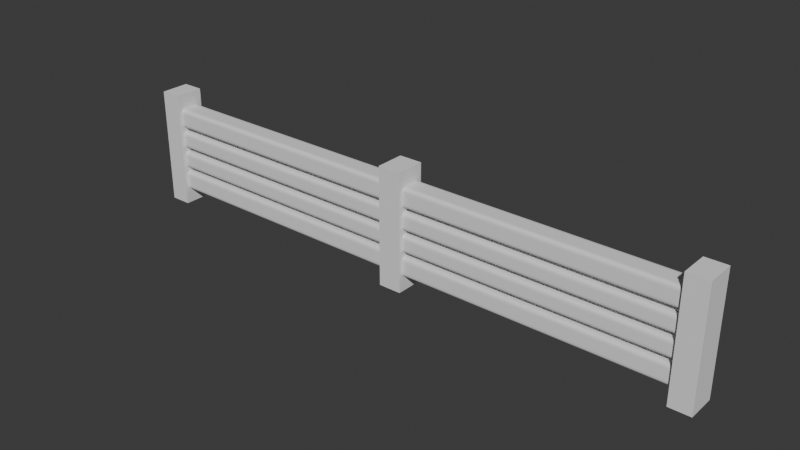 # Source: test_obstacle.blend  (saved by Blender 4.1.23; exported with 4.5.12 LTS)
import bpy
from mathutils import Matrix  # noqa: F401  (used for matrix-valued properties, if any)

bpy.ops.wm.read_factory_settings(use_empty=True)
scene = bpy.context.scene
scene.name = 'Scene'

# ---- collections
col_testobstacle = bpy.data.collections.new('TestObstacle'); scene.collection.children.link(col_testobstacle)

# ---- materials (node trees are filled in below, after node groups)
mat_wood_beam = bpy.data.materials.new('Wood Beam')
mat_concrete = bpy.data.materials.new('Concrete')

# ---- material node trees

# ---- world
world_world = bpy.data.worlds.new('World'); scene.world = world_world
world_world.use_nodes = True; world_world.node_tree.nodes.clear()
_N = world_world.node_tree.nodes; _L = world_world.node_tree.links
n0 = _N.new('ShaderNodeOutputWorld'); n0.name = 'World Output'; n0.location = (300, 300)
n1 = _N.new('ShaderNodeBackground'); n1.name = 'Background'; n1.location = (10, 300)
n1.inputs[0].default_value = (0.05088, 0.05088, 0.05088, 1.0)
_L.new(n1.outputs[0], n0.inputs[0])
n0.is_active_output = True
world_world.color = (0.05088, 0.05088, 0.05088)
world_world.use_sun_shadow = False
world_world.sun_shadow_jitter_overblur = 0.0

# ---- meshes
me_testobstacle_mesh = bpy.data.meshes.new('TestObstacle.Mesh')
me_testobstacle_mesh.from_pydata([(6.304, -0.3319, -1.0), (6.304, -0.3319, 1.0), (6.304, 0.3319, -1.0), (6.304, 0.3319, 1.0), (6.791, 0.3319, 1.0), (6.791, 0.3319, -1.0), (6.791, -0.3319, -1.0), (6.791, -0.3319, 1.0), (6.304, -0.3319, -1.348), (6.304, 0.3319, -1.348), (6.304, 0.3319, 1.348), (6.304, -0.3319, 1.348), (6.791, -0.3319, -1.348), (6.791, 0.3319, -1.348), (6.791, 0.3319, 1.348), (6.791, -0.3319, 1.348), (0.0, -0.1374, -1.0), (0.0, -0.2486, -0.8888), (0.0, -0.1753, -0.9991), (0.0, -0.2122, -0.9905), (0.0, -0.239, -0.9637), (0.0, -0.2477, -0.9267), (0.0, -0.2486, 0.8888), (0.0, -0.1374, 1.0), (0.0, -0.2477, 0.9267), (0.0, -0.239, 0.9637), (0.0, -0.2122, 0.9905), (0.0, -0.1753, 0.9991), (0.0, 0.2486, -0.8888), (0.0, 0.1374, -1.0), (0.0, 0.2477, -0.9267), (0.0, 0.239, -0.9637), (0.0, 0.2122, -0.9905), (0.0, 0.1753, -0.9991), (0.0, 0.1374, 1.0), (0.0, 0.2486, 0.8888), (0.0, 0.1753, 0.9991), (0.0, 0.2122, 0.9905), (0.0, 0.239, 0.9637), (0.0, 0.2477, 0.9267), (6.304, 0.2486, 0.8888), (6.304, 0.1374, 1.0), (6.304, 0.2477, 0.9267), (6.304, 0.239, 0.9637), (6.304, 0.2122, 0.9905), (6.304, 0.1753, 0.9991), (6.304, 0.1374, -1.0), (6.304, 0.2486, -0.8888), (6.304, 0.1753, -0.9991), (6.304, 0.2122, -0.9905), (6.304, 0.239, -0.9637), (6.304, 0.2477, -0.9267), (6.304, -0.2486, -0.8888), (6.304, -0.1374, -1.0), (6.304, -0.2477, -0.9267), (6.304, -0.239, -0.9637), (6.304, -0.2122, -0.9905), (6.304, -0.1753, -0.9991), (6.304, -0.1374, 1.0), (6.304, -0.2486, 0.8888), (6.304, -0.1753, 0.9991), (6.304, -0.2122, 0.9905), (6.304, -0.239, 0.9637), (6.304, -0.2477, 0.9267), (0.0, -0.1374, -0.4474), (0.0, -0.2486, -0.3363), (0.0, -0.1753, -0.4466), (0.0, -0.2122, -0.4379), (0.0, -0.239, -0.4111), (0.0, -0.2477, -0.3742), (0.0, -0.2486, -0.6637), (0.0, -0.1374, -0.5526), (0.0, -0.2477, -0.6258), (0.0, -0.239, -0.5889), (0.0, -0.2122, -0.5621), (0.0, -0.1753, -0.5534), (0.0, -0.1374, 0.05256), (0.0, -0.2486, 0.1637), (0.0, -0.1753, 0.05342), (0.0, -0.2122, 0.06207), (0.0, -0.239, 0.08889), (0.0, -0.2477, 0.1258), (0.0, -0.2486, -0.1637), (0.0, -0.1374, -0.05256), (0.0, -0.2477, -0.1258), (0.0, -0.239, -0.08889), (0.0, -0.2122, -0.06207), (0.0, -0.1753, -0.05342), (0.0, -0.1374, 0.5526), (0.0, -0.2486, 0.6637), (0.0, -0.1753, 0.5534), (0.0, -0.2122, 0.5621), (0.0, -0.239, 0.5889), (0.0, -0.2477, 0.6258), (0.0, -0.2486, 0.3363), (0.0, -0.1374, 0.4474), (0.0, -0.2477, 0.3742), (0.0, -0.239, 0.4111), (0.0, -0.2122, 0.4379), (0.0, -0.1753, 0.4466), (0.0, 0.1374, 0.4474), (0.0, 0.2486, 0.3363), (0.0, 0.1753, 0.4466), (0.0, 0.2122, 0.4379), (0.0, 0.239, 0.4111), (0.0, 0.2477, 0.3742), (0.0, 0.2486, 0.6637), (0.0, 0.1374, 0.5526), (0.0, 0.2477, 0.6258), (0.0, 0.239, 0.5889), (0.0, 0.2122, 0.5621), (0.0, 0.1753, 0.5534), (0.0, 0.1374, -0.05256), (0.0, 0.2486, -0.1637), (0.0, 0.1753, -0.05342), (0.0, 0.2122, -0.06207), (0.0, 0.239, -0.08889), (0.0, 0.2477, -0.1258), (0.0, 0.2486, 0.1637), (0.0, 0.1374, 0.05256), (0.0, 0.2477, 0.1258), (0.0, 0.239, 0.08889), (0.0, 0.2122, 0.06207), (0.0, 0.1753, 0.05342), (0.0, 0.1374, -0.5526), (0.0, 0.2486, -0.6637), (0.0, 0.1753, -0.5534), (0.0, 0.2122, -0.5621), (0.0, 0.239, -0.5889), (0.0, 0.2477, -0.6258), (0.0, 0.2486, -0.3363), (0.0, 0.1374, -0.4474), (0.0, 0.2477, -0.3742), (0.0, 0.239, -0.4111), (0.0, 0.2122, -0.4379), (0.0, 0.1753, -0.4466), (6.304, 0.2486, 0.3363), (6.304, 0.1374, 0.4474), (6.304, 0.2477, 0.3742), (6.304, 0.239, 0.4111), (6.304, 0.2122, 0.4379), (6.304, 0.1753, 0.4466), (6.304, 0.1374, 0.5526), (6.304, 0.2486, 0.6637), (6.304, 0.1753, 0.5534), (6.304, 0.2122, 0.5621), (6.304, 0.239, 0.5889), (6.304, 0.2477, 0.6258), (6.304, 0.2486, -0.1637), (6.304, 0.1374, -0.05256), (6.304, 0.2477, -0.1258), (6.304, 0.239, -0.08889), (6.304, 0.2122, -0.06207), (6.304, 0.1753, -0.05342), (6.304, 0.1374, 0.05256), (6.304, 0.2486, 0.1637), (6.304, 0.1753, 0.05342), (6.304, 0.2122, 0.06207), (6.304, 0.239, 0.08889), (6.304, 0.2477, 0.1258), (6.304, 0.2486, -0.6637), (6.304, 0.1374, -0.5526), (6.304, 0.2477, -0.6258), (6.304, 0.239, -0.5889), (6.304, 0.2122, -0.5621), (6.304, 0.1753, -0.5534), (6.304, 0.1374, -0.4474), (6.304, 0.2486, -0.3363), (6.304, 0.1753, -0.4466), (6.304, 0.2122, -0.4379), (6.304, 0.239, -0.4111), (6.304, 0.2477, -0.3742), (6.304, -0.2486, 0.6637), (6.304, -0.1374, 0.5526), (6.304, -0.2477, 0.6258), (6.304, -0.239, 0.5889), (6.304, -0.2122, 0.5621), (6.304, -0.1753, 0.5534), (6.304, -0.1374, 0.4474), (6.304, -0.2486, 0.3363), (6.304, -0.1753, 0.4466), (6.304, -0.2122, 0.4379), (6.304, -0.239, 0.4111), (6.304, -0.2477, 0.3742), (6.304, -0.2486, 0.1637), (6.304, -0.1374, 0.05256), (6.304, -0.2477, 0.1258), (6.304, -0.239, 0.08889), (6.304, -0.2122, 0.06207), (6.304, -0.1753, 0.05342), (6.304, -0.1374, -0.05256), (6.304, -0.2486, -0.1637), (6.304, -0.1753, -0.05342), (6.304, -0.2122, -0.06207), (6.304, -0.239, -0.08889), (6.304, -0.2477, -0.1258), (6.304, -0.2486, -0.3363), (6.304, -0.1374, -0.4474), (6.304, -0.2477, -0.3742), (6.304, -0.239, -0.4111), (6.304, -0.2122, -0.4379), (6.304, -0.1753, -0.4466), (6.304, -0.1374, -0.5526), (6.304, -0.2486, -0.6637), (6.304, -0.1753, -0.5534), (6.304, -0.2122, -0.5621), (6.304, -0.239, -0.5889), (6.304, -0.2477, -0.6258), (0.0, -0.3319, -1.0), (0.0, -0.3319, 1.0), (0.0, 0.3319, -1.0), (0.0, 0.3319, 1.0), (0.2641, 0.3319, 1.0), (0.2641, 0.3319, -1.0), (0.2641, -0.3319, -1.0), (0.2641, -0.3319, 1.0), (0.0, -0.3319, -1.348), (0.0, 0.3319, -1.348), (0.0, 0.3319, 1.348), (0.0, -0.3319, 1.348), (0.2641, -0.3319, -1.348), (0.2641, 0.3319, -1.348), (0.2641, 0.3319, 1.348), (0.2641, -0.3319, 1.348), (-6.304, -0.3319, -1.0), (-6.304, -0.3319, 1.0), (-6.304, 0.3319, -1.0), (-6.304, 0.3319, 1.0), (-6.791, 0.3319, 1.0), (-6.791, 0.3319, -1.0), (-6.791, -0.3319, -1.0), (-6.791, -0.3319, 1.0), (-6.304, -0.3319, -1.348), (-6.304, 0.3319, -1.348), (-6.304, 0.3319, 1.348), (-6.304, -0.3319, 1.348), (-6.791, -0.3319, -1.348), (-6.791, 0.3319, -1.348), (-6.791, 0.3319, 1.348), (-6.791, -0.3319, 1.348), (-6.304, 0.2486, 0.8888), (-6.304, 0.1374, 1.0), (-6.304, 0.2477, 0.9267), (-6.304, 0.239, 0.9637), (-6.304, 0.2122, 0.9905), (-6.304, 0.1753, 0.9991), (-6.304, 0.1374, -1.0), (-6.304, 0.2486, -0.8888), (-6.304, 0.1753, -0.9991), (-6.304, 0.2122, -0.9905), (-6.304, 0.239, -0.9637), (-6.304, 0.2477, -0.9267), (-6.304, -0.2486, -0.8888), (-6.304, -0.1374, -1.0), (-6.304, -0.2477, -0.9267), (-6.304, -0.239, -0.9637), (-6.304, -0.2122, -0.9905), (-6.304, -0.1753, -0.9991), (-6.304, -0.1374, 1.0), (-6.304, -0.2486, 0.8888), (-6.304, -0.1753, 0.9991), (-6.304, -0.2122, 0.9905), (-6.304, -0.239, 0.9637), (-6.304, -0.2477, 0.9267), (-6.304, 0.2486, 0.3363), (-6.304, 0.1374, 0.4474), (-6.304, 0.2477, 0.3742), (-6.304, 0.239, 0.4111), (-6.304, 0.2122, 0.4379), (-6.304, 0.1753, 0.4466), (-6.304, 0.1374, 0.5526), (-6.304, 0.2486, 0.6637), (-6.304, 0.1753, 0.5534), (-6.304, 0.2122, 0.5621), (-6.304, 0.239, 0.5889), (-6.304, 0.2477, 0.6258), (-6.304, 0.2486, -0.1637), (-6.304, 0.1374, -0.05256), (-6.304, 0.2477, -0.1258), (-6.304, 0.239, -0.08889), (-6.304, 0.2122, -0.06207), (-6.304, 0.1753, -0.05342), (-6.304, 0.1374, 0.05256), (-6.304, 0.2486, 0.1637), (-6.304, 0.1753, 0.05342), (-6.304, 0.2122, 0.06207), (-6.304, 0.239, 0.08889), (-6.304, 0.2477, 0.1258), (-6.304, 0.2486, -0.6637), (-6.304, 0.1374, -0.5526), (-6.304, 0.2477, -0.6258), (-6.304, 0.239, -0.5889), (-6.304, 0.2122, -0.5621), (-6.304, 0.1753, -0.5534), (-6.304, 0.1374, -0.4474), (-6.304, 0.2486, -0.3363), (-6.304, 0.1753, -0.4466), (-6.304, 0.2122, -0.4379), (-6.304, 0.239, -0.4111), (-6.304, 0.2477, -0.3742), (-6.304, -0.2486, 0.6637), (-6.304, -0.1374, 0.5526), (-6.304, -0.2477, 0.6258), (-6.304, -0.239, 0.5889), (-6.304, -0.2122, 0.5621), (-6.304, -0.1753, 0.5534), (-6.304, -0.1374, 0.4474), (-6.304, -0.2486, 0.3363), (-6.304, -0.1753, 0.4466), (-6.304, -0.2122, 0.4379), (-6.304, -0.239, 0.4111), (-6.304, -0.2477, 0.3742), (-6.304, -0.2486, 0.1637), (-6.304, -0.1374, 0.05256), (-6.304, -0.2477, 0.1258), (-6.304, -0.239, 0.08889), (-6.304, -0.2122, 0.06207), (-6.304, -0.1753, 0.05342), (-6.304, -0.1374, -0.05256), (-6.304, -0.2486, -0.1637), (-6.304, -0.1753, -0.05342), (-6.304, -0.2122, -0.06207), (-6.304, -0.239, -0.08889), (-6.304, -0.2477, -0.1258), (-6.304, -0.2486, -0.3363), (-6.304, -0.1374, -0.4474), (-6.304, -0.2477, -0.3742), (-6.304, -0.239, -0.4111), (-6.304, -0.2122, -0.4379), (-6.304, -0.1753, -0.4466), (-6.304, -0.1374, -0.5526), (-6.304, -0.2486, -0.6637), (-6.304, -0.1753, -0.5534), (-6.304, -0.2122, -0.5621), (-6.304, -0.239, -0.5889), (-6.304, -0.2477, -0.6258), (-0.2641, 0.3319, 1.0), (-0.2641, 0.3319, -1.0), (-0.2641, -0.3319, -1.0), (-0.2641, -0.3319, 1.0), (-0.2641, -0.3319, -1.348), (-0.2641, 0.3319, -1.348), (-0.2641, 0.3319, 1.348), (-0.2641, -0.3319, 1.348)], [], [(197, 64, 131, 166), (130, 113, 148, 167), (1, 0, 6, 7), (28, 125, 160, 47), (52, 203, 70, 17), (172, 59, 22, 89), (5, 4, 7, 6), (2, 5, 13, 9), (5, 6, 12, 13), (2, 3, 4, 5), (8, 9, 13, 12), (10, 11, 15, 14), (0, 2, 9, 8), (6, 0, 8, 12), (7, 4, 14, 15), (4, 3, 10, 14), (3, 1, 11, 10), (1, 7, 15, 11), (0, 1, 3, 2), (196, 191, 82, 65), (184, 179, 94, 77), (106, 35, 40, 143), (41, 34, 23, 58), (71, 202, 161, 124), (83, 190, 149, 112), (185, 76, 119, 154), (173, 88, 107, 142), (118, 101, 136, 155), (95, 178, 137, 100), (29, 46, 53, 16), (46, 29, 33, 48), (48, 33, 32, 49), (49, 32, 31, 50), (50, 31, 30, 51), (51, 30, 28, 47), (34, 41, 45, 36), (36, 45, 44, 37), (37, 44, 43, 38), (38, 43, 42, 39), (39, 42, 40, 35), (16, 53, 57, 18), (18, 57, 56, 19), (19, 56, 55, 20), (20, 55, 54, 21), (21, 54, 52, 17), (58, 23, 27, 60), (60, 27, 26, 61), (61, 26, 25, 62), (62, 25, 24, 63), (63, 24, 22, 59), (196, 65, 69, 198), (198, 69, 68, 199), (199, 68, 67, 200), (200, 67, 66, 201), (201, 66, 64, 197), (70, 203, 207, 72), (72, 207, 206, 73), (73, 206, 205, 74), (74, 205, 204, 75), (75, 204, 202, 71), (184, 77, 81, 186), (186, 81, 80, 187), (187, 80, 79, 188), (188, 79, 78, 189), (189, 78, 76, 185), (82, 191, 195, 84), (84, 195, 194, 85), (85, 194, 193, 86), (86, 193, 192, 87), (87, 192, 190, 83), (172, 89, 93, 174), (174, 93, 92, 175), (175, 92, 91, 176), (176, 91, 90, 177), (177, 90, 88, 173), (94, 179, 183, 96), (96, 183, 182, 97), (97, 182, 181, 98), (98, 181, 180, 99), (99, 180, 178, 95), (130, 167, 171, 132), (132, 171, 170, 133), (133, 170, 169, 134), (134, 169, 168, 135), (135, 168, 166, 131), (160, 125, 129, 162), (162, 129, 128, 163), (163, 128, 127, 164), (164, 127, 126, 165), (165, 126, 124, 161), (118, 155, 159, 120), (120, 159, 158, 121), (121, 158, 157, 122), (122, 157, 156, 123), (123, 156, 154, 119), (148, 113, 117, 150), (150, 117, 116, 151), (151, 116, 115, 152), (152, 115, 114, 153), (153, 114, 112, 149), (106, 143, 147, 108), (108, 147, 146, 109), (109, 146, 145, 110), (110, 145, 144, 111), (111, 144, 142, 107), (136, 101, 105, 138), (138, 105, 104, 139), (139, 104, 103, 140), (140, 103, 102, 141), (141, 102, 100, 137), (209, 208, 214, 215), (213, 212, 215, 214), (210, 213, 221, 217), (213, 214, 220, 221), (210, 211, 212, 213), (216, 217, 221, 220), (218, 219, 223, 222), (214, 208, 216, 220), (215, 212, 222, 223), (212, 211, 218, 222), (209, 215, 223, 219), (325, 294, 131, 64), (130, 295, 276, 113), (225, 231, 230, 224), (28, 247, 288, 125), (252, 17, 70, 331), (300, 89, 22, 259), (229, 230, 231, 228), (226, 233, 237, 229), (229, 237, 236, 230), (226, 229, 228, 227), (232, 236, 237, 233), (234, 238, 239, 235), (224, 232, 233, 226), (230, 236, 232, 224), (231, 239, 238, 228), (228, 238, 234, 227), (227, 234, 235, 225), (225, 235, 239, 231), (224, 226, 227, 225), (324, 65, 82, 319), (312, 77, 94, 307), (106, 271, 240, 35), (241, 258, 23, 34), (71, 124, 289, 330), (83, 112, 277, 318), (313, 282, 119, 76), (301, 270, 107, 88), (118, 283, 264, 101), (95, 100, 265, 306), (29, 16, 253, 246), (246, 248, 33, 29), (248, 249, 32, 33), (249, 250, 31, 32), (250, 251, 30, 31), (251, 247, 28, 30), (34, 36, 245, 241), (36, 37, 244, 245), (37, 38, 243, 244), (38, 39, 242, 243), (39, 35, 240, 242), (16, 18, 257, 253), (18, 19, 256, 257), (19, 20, 255, 256), (20, 21, 254, 255), (21, 17, 252, 254), (258, 260, 27, 23), (260, 261, 26, 27), (261, 262, 25, 26), (262, 263, 24, 25), (263, 259, 22, 24), (324, 326, 69, 65), (326, 327, 68, 69), (327, 328, 67, 68), (328, 329, 66, 67), (329, 325, 64, 66), (70, 72, 335, 331), (72, 73, 334, 335), (73, 74, 333, 334), (74, 75, 332, 333), (75, 71, 330, 332), (312, 314, 81, 77), (314, 315, 80, 81), (315, 316, 79, 80), (316, 317, 78, 79), (317, 313, 76, 78), (82, 84, 323, 319), (84, 85, 322, 323), (85, 86, 321, 322), (86, 87, 320, 321), (87, 83, 318, 320), (300, 302, 93, 89), (302, 303, 92, 93), (303, 304, 91, 92), (304, 305, 90, 91), (305, 301, 88, 90), (94, 96, 311, 307), (96, 97, 310, 311), (97, 98, 309, 310), (98, 99, 308, 309), (99, 95, 306, 308), (130, 132, 299, 295), (132, 133, 298, 299), (133, 134, 297, 298), (134, 135, 296, 297), (135, 131, 294, 296), (288, 290, 129, 125), (290, 291, 128, 129), (291, 292, 127, 128), (292, 293, 126, 127), (293, 289, 124, 126), (118, 120, 287, 283), (120, 121, 286, 287), (121, 122, 285, 286), (122, 123, 284, 285), (123, 119, 282, 284), (276, 278, 117, 113), (278, 279, 116, 117), (279, 280, 115, 116), (280, 281, 114, 115), (281, 277, 112, 114), (106, 108, 275, 271), (108, 109, 274, 275), (109, 110, 273, 274), (110, 111, 272, 273), (111, 107, 270, 272), (264, 266, 105, 101), (266, 267, 104, 105), (267, 268, 103, 104), (268, 269, 102, 103), (269, 265, 100, 102), (209, 339, 338, 208), (337, 338, 339, 336), (210, 217, 341, 337), (337, 341, 340, 338), (210, 337, 336, 211), (216, 340, 341, 217), (218, 342, 343, 219), (338, 340, 216, 208), (339, 343, 342, 336), (336, 342, 218, 211), (209, 219, 343, 339)])
me_testobstacle_mesh.polygons.foreach_set('use_smooth', [True] * 242)
me_testobstacle_mesh.polygons.foreach_set('material_index', [0, 0, 1, 0, 0, 0, 1, 1, 1, 1, 1, 1, 1, 1, 1, 1, 1, 1, 1, 0, 0, 0, 0, 0, 0, 0, 0, 0, 0, 0, 0, 0, 0, 0, 0, 0, 0, 0, 0, 0, 0, 0, 0, 0, 0, 0, 0, 0, 0, 0, 0, 0, 0, 0, 0, 0, 0, 0, 0, 0, 0, 0, 0, 0, 0, 0, 0, 0, 0, 0, 0, 0, 0, 0, 0, 0, 0, 0, 0, 0, 0, 0, 0, 0, 0, 0, 0, 0, 0, 0, 0, 0, 0, 0, 0, 0, 0, 0, 0, 0, 0, 0, 0, 0, 0, 0, 0, 0, 0, 0, 1, 1, 1, 1, 1, 1, 1, 1, 1, 1, 1, 0, 0, 1, 0, 0, 0, 1, 1, 1, 1, 1, 1, 1, 1, 1, 1, 1, 1, 1, 0, 0, 0, 0, 0, 0, 0, 0, 0, 0, 0, 0, 0, 0, 0, 0, 0, 0, 0, 0, 0, 0, 0, 0, 0, 0, 0, 0, 0, 0, 0, 0, 0, 0, 0, 0, 0, 0, 0, 0, 0, 0, 0, 0, 0, 0, 0, 0, 0, 0, 0, 0, 0, 0, 0, 0, 0, 0, 0, 0, 0, 0, 0, 0, 0, 0, 0, 0, 0, 0, 0, 0, 0, 0, 0, 0, 0, 0, 0, 0, 0, 0, 0, 0, 0, 0, 0, 0, 0, 0, 0, 1, 1, 1, 1, 1, 1, 1, 1, 1, 1, 1])
_k = set([(0, 1), (0, 8), (1, 11), (2, 3), (2, 9), (3, 10), (4, 5), (4, 14), (5, 13), (6, 7), (6, 12), (7, 15), (8, 9), (8, 12), (9, 13), (10, 11), (10, 14), (11, 15), (12, 13), (14, 15), (16, 18), (16, 29), (16, 53), (16, 253), (17, 21), (17, 52), (17, 70), (17, 252), (18, 19), (19, 20), (20, 21), (22, 24), (22, 59), (22, 89), (22, 259), (23, 27), (23, 34), (23, 58), (23, 258), (24, 25), (25, 26), (26, 27), (28, 30), (28, 47), (28, 125), (28, 247), (29, 33), (29, 46), (29, 246), (30, 31), (31, 32), (32, 33), (34, 36), (34, 41), (34, 241), (35, 39), (35, 40), (35, 106), (35, 240), (36, 37), (37, 38), (38, 39), (64, 66), (64, 131), (64, 197), (64, 325), (65, 69), (65, 82), (65, 196), (65, 324), (66, 67), (67, 68), (68, 69), (70, 72), (70, 203), (70, 331), (71, 75), (71, 124), (71, 202), (71, 330), (72, 73), (73, 74), (74, 75), (76, 78), (76, 119), (76, 185), (76, 313), (77, 81), (77, 94), (77, 184), (77, 312), (78, 79), (79, 80), (80, 81), (82, 84), (82, 191), (82, 319), (83, 87), (83, 112), (83, 190), (83, 318), (84, 85), (85, 86), (86, 87), (88, 90), (88, 107), (88, 173), (88, 301), (89, 93), (89, 172), (89, 300), (90, 91), (91, 92), (92, 93), (94, 96), (94, 179), (94, 307), (95, 99), (95, 100), (95, 178), (95, 306), (96, 97), (97, 98), (98, 99), (100, 102), (100, 137), (100, 265), (101, 105), (101, 118), (101, 136), (101, 264), (102, 103), (103, 104), (104, 105), (106, 108), (106, 143), (106, 271), (107, 111), (107, 142), (107, 270), (108, 109), (109, 110), (110, 111), (112, 114), (112, 149), (112, 277), (113, 117), (113, 130), (113, 148), (113, 276), (114, 115), (115, 116), (116, 117), (118, 120), (118, 155), (118, 283), (119, 123), (119, 154), (119, 282), (120, 121), (121, 122), (122, 123), (124, 126), (124, 161), (124, 289), (125, 129), (125, 160), (125, 288), (126, 127), (127, 128), (128, 129), (130, 132), (130, 167), (130, 295), (131, 135), (131, 166), (131, 294), (132, 133), (133, 134), (134, 135), (208, 209), (208, 216), (209, 219), (210, 211), (210, 217), (211, 218), (212, 213), (212, 222), (213, 221), (214, 215), (214, 220), (215, 223), (216, 217), (216, 220), (216, 340), (217, 221), (217, 341), (218, 219), (218, 222), (218, 342), (219, 223), (219, 343), (220, 221), (222, 223), (224, 225), (224, 232), (225, 235), (226, 227), (226, 233), (227, 234), (228, 229), (228, 238), (229, 237), (230, 231), (230, 236), (231, 239), (232, 233), (232, 236), (233, 237), (234, 235), (234, 238), (235, 239), (236, 237), (238, 239), (336, 337), (336, 342), (337, 341), (338, 339), (338, 340), (339, 343), (340, 341), (342, 343)])
me_testobstacle_mesh.attributes.new('sharp_edge', 'BOOLEAN', 'EDGE').data.foreach_set('value', [ (min(e.vertices), max(e.vertices)) in _k for e in me_testobstacle_mesh.edges])
_uv = me_testobstacle_mesh.uv_layers.new(name='UVMap')
_uv.uv.foreach_set('vector', [0.4441, 0.6941, 0.4441, 0.05591, 0.4441, 0.1941, 0.4441, 0.5559, 0.458, 0.25, 0.4795, 0.25, 0.4795, 0.5, 0.458, 0.5, 0.625, 0.75, 0.375, 0.75, 0.375, 0.75, 0.625, 0.75, 0.3889, 0.25, 0.417, 0.25, 0.417, 0.5, 0.3889, 0.5, 0.3889, 0.75, 0.417, 0.75, 0.417, 1.0, 0.3889, 1.0, 0.583, 0.75, 0.6111, 0.75, 0.6111, 1.0, 0.583, 1.0, 0.375, 0.5, 0.625, 0.5, 0.625, 0.75, 0.375, 0.75, 0.375, 0.5, 0.375, 0.5, 0.375, 0.5, 0.375, 0.5, 0.375, 0.5, 0.375, 0.75, 0.375, 0.75, 0.375, 0.5, 0.375, 0.5, 0.625, 0.5, 0.625, 0.5, 0.375, 0.5, 0.375, 0.75, 0.375, 0.5, 0.375, 0.5, 0.375, 0.75, 0.625, 0.5, 0.625, 0.75, 0.625, 0.75, 0.625, 0.5, 0.375, 0.75, 0.375, 0.5, 0.375, 0.5, 0.375, 0.75, 0.375, 0.75, 0.375, 0.75, 0.375, 0.75, 0.375, 0.75, 0.625, 0.75, 0.625, 0.5, 0.625, 0.5, 0.625, 0.75, 0.625, 0.5, 0.625, 0.5, 0.625, 0.5, 0.625, 0.5, 0.625, 0.5, 0.625, 0.75, 0.625, 0.75, 0.625, 0.5, 0.625, 0.75, 0.625, 0.75, 0.625, 0.75, 0.625, 0.75, 0.375, 0.75, 0.625, 0.75, 0.625, 0.5, 0.375, 0.5, 0.458, 0.75, 0.4795, 0.75, 0.4795, 1.0, 0.458, 1.0, 0.5205, 0.75, 0.542, 0.75, 0.542, 1.0, 0.5205, 1.0, 0.583, 0.25, 0.6111, 0.25, 0.6111, 0.5, 0.583, 0.5, 0.625, 0.5559, 0.875, 0.5559, 0.875, 0.6941, 0.625, 0.6941, 0.4309, 0.05591, 0.4309, 0.6941, 0.4309, 0.5559, 0.4309, 0.1941, 0.4934, 0.05591, 0.4934, 0.6941, 0.4934, 0.5559, 0.4934, 0.1941, 0.5066, 0.6941, 0.5066, 0.05591, 0.5066, 0.1941, 0.5066, 0.5559, 0.5691, 0.6941, 0.5691, 0.05591, 0.5691, 0.1941, 0.5691, 0.5559, 0.5205, 0.25, 0.542, 0.25, 0.542, 0.5, 0.5205, 0.5, 0.5559, 0.05591, 0.5559, 0.6941, 0.5559, 0.5559, 0.5559, 0.1941, 0.125, 0.5559, 0.375, 0.5559, 0.375, 0.6941, 0.125, 0.6941, 0.375, 0.5559, 0.125, 0.5559, 0.125, 0.5368, 0.375, 0.5368, 0.375, 0.5368, 0.125, 0.5368, 0.125, 0.5183, 0.375, 0.5183, 0.375, 0.5183, 0.125, 0.5183, 0.125, 0.5, 0.375, 0.5, 0.375, 0.5, 0.375, 0.25, 0.3842, 0.25, 0.3842, 0.5, 0.3842, 0.5, 0.3842, 0.25, 0.3889, 0.25, 0.3889, 0.5, 0.875, 0.5559, 0.625, 0.5559, 0.625, 0.5368, 0.875, 0.5368, 0.875, 0.5368, 0.625, 0.5368, 0.625, 0.5, 0.875, 0.5, 0.625, 0.25, 0.625, 0.5, 0.6205, 0.5, 0.6205, 0.25, 0.6205, 0.25, 0.6205, 0.5, 0.6158, 0.5, 0.6158, 0.25, 0.6158, 0.25, 0.6158, 0.5, 0.6111, 0.5, 0.6111, 0.25, 0.125, 0.6941, 0.375, 0.6941, 0.375, 0.7132, 0.125, 0.7132, 0.125, 0.7132, 0.375, 0.7132, 0.375, 0.7317, 0.125, 0.7317, 0.125, 0.7317, 0.375, 0.7317, 0.375, 0.75, 0.125, 0.75, 0.375, 1.0, 0.375, 0.75, 0.3842, 0.75, 0.3842, 1.0, 0.3842, 1.0, 0.3842, 0.75, 0.3889, 0.75, 0.3889, 1.0, 0.625, 0.6941, 0.875, 0.6941, 0.875, 0.7132, 0.625, 0.7132, 0.625, 0.7132, 0.875, 0.7132, 0.875, 0.7317, 0.625, 0.7317, 0.625, 0.7317, 0.875, 0.7317, 0.875, 0.75, 0.625, 0.75, 0.625, 0.75, 0.625, 1.0, 0.6158, 1.0, 0.6158, 0.75, 0.6158, 0.75, 0.6158, 1.0, 0.6111, 1.0, 0.6111, 0.75, 0.458, 0.75, 0.458, 1.0, 0.4532, 1.0, 0.4532, 0.75, 0.4532, 0.75, 0.4532, 1.0, 0.4441, 1.0, 0.4441, 0.75, 0.4441, 0.75, 0.4441, 0.0, 0.4441, 0.01827, 0.4441, 0.7317, 0.4441, 0.7317, 0.4441, 0.01827, 0.4441, 0.03684, 0.4441, 0.7132, 0.4441, 0.7132, 0.4441, 0.03684, 0.4441, 0.05591, 0.4441, 0.6941, 0.417, 1.0, 0.417, 0.75, 0.4218, 0.75, 0.4218, 1.0, 0.4218, 1.0, 0.4218, 0.75, 0.4309, 0.75, 0.4309, 1.0, 0.4309, 0.0, 0.4309, 0.75, 0.4309, 0.7317, 0.4309, 0.01827, 0.4309, 0.01827, 0.4309, 0.7317, 0.4309, 0.7132, 0.4309, 0.03684, 0.4309, 0.03684, 0.4309, 0.7132, 0.4309, 0.6941, 0.4309, 0.05591, 0.5205, 0.75, 0.5205, 1.0, 0.5157, 1.0, 0.5157, 0.75, 0.5157, 0.75, 0.5157, 1.0, 0.5066, 1.0, 0.5066, 0.75, 0.5066, 0.75, 0.5066, 0.0, 0.5066, 0.01827, 0.5066, 0.7317, 0.5066, 0.7317, 0.5066, 0.01827, 0.5066, 0.03684, 0.5066, 0.7132, 0.5066, 0.7132, 0.5066, 0.03684, 0.5066, 0.05591, 0.5066, 0.6941, 0.4795, 1.0, 0.4795, 0.75, 0.4843, 0.75, 0.4843, 1.0, 0.4843, 1.0, 0.4843, 0.75, 0.4934, 0.75, 0.4934, 1.0, 0.4934, 0.0, 0.4934, 0.75, 0.4934, 0.7317, 0.4934, 0.01827, 0.4934, 0.01827, 0.4934, 0.7317, 0.4934, 0.7132, 0.4934, 0.03684, 0.4934, 0.03684, 0.4934, 0.7132, 0.4934, 0.6941, 0.4934, 0.05591, 0.583, 0.75, 0.583, 1.0, 0.5782, 1.0, 0.5782, 0.75, 0.5782, 0.75, 0.5782, 1.0, 0.5691, 1.0, 0.5691, 0.75, 0.5691, 0.75, 0.5691, 0.0, 0.5691, 0.01827, 0.5691, 0.7317, 0.5691, 0.7317, 0.5691, 0.01827, 0.5691, 0.03684, 0.5691, 0.7132, 0.5691, 0.7132, 0.5691, 0.03684, 0.5691, 0.05591, 0.5691, 0.6941, 0.542, 1.0, 0.542, 0.75, 0.5468, 0.75, 0.5468, 1.0, 0.5468, 1.0, 0.5468, 0.75, 0.5559, 0.75, 0.5559, 1.0, 0.5559, 0.0, 0.5559, 0.75, 0.5559, 0.7317, 0.5559, 0.01827, 0.5559, 0.01827, 0.5559, 0.7317, 0.5559, 0.7132, 0.5559, 0.03684, 0.5559, 0.03684, 0.5559, 0.7132, 0.5559, 0.6941, 0.5559, 0.05591, 0.458, 0.25, 0.458, 0.5, 0.4532, 0.5, 0.4532, 0.2499, 0.4532, 0.2499, 0.4532, 0.5, 0.4486, 0.5, 0.4486, 0.2484, 0.4486, 0.2484, 0.4486, 0.5, 0.4441, 0.5183, 0.4445, 0.2317, 0.4445, 0.2317, 0.4441, 0.5183, 0.4441, 0.5368, 0.4441, 0.2132, 0.4441, 0.2132, 0.4441, 0.5368, 0.4441, 0.5559, 0.4441, 0.1941, 0.417, 0.5, 0.417, 0.25, 0.4218, 0.2499, 0.4218, 0.5, 0.4218, 0.5, 0.4218, 0.2499, 0.4264, 0.2484, 0.4264, 0.5, 0.4264, 0.5, 0.4264, 0.2484, 0.4305, 0.2317, 0.4309, 0.5183, 0.4309, 0.5183, 0.4305, 0.2317, 0.4309, 0.2132, 0.4309, 0.5368, 0.4309, 0.5368, 0.4309, 0.2132, 0.4309, 0.1941, 0.4309, 0.5559, 0.5205, 0.25, 0.5205, 0.5, 0.5157, 0.5, 0.5157, 0.2499, 0.5157, 0.2499, 0.5157, 0.5, 0.5111, 0.5, 0.5111, 0.2484, 0.5111, 0.2484, 0.5111, 0.5, 0.5066, 0.5183, 0.507, 0.2317, 0.507, 0.2317, 0.5066, 0.5183, 0.5066, 0.5368, 0.5066, 0.2132, 0.5066, 0.2132, 0.5066, 0.5368, 0.5066, 0.5559, 0.5066, 0.1941, 0.4795, 0.5, 0.4795, 0.25, 0.4843, 0.2499, 0.4843, 0.5, 0.4843, 0.5, 0.4843, 0.2499, 0.4889, 0.2484, 0.4889, 0.5, 0.4889, 0.5, 0.4889, 0.2484, 0.493, 0.2317, 0.4934, 0.5183, 0.4934, 0.5183, 0.493, 0.2317, 0.4934, 0.2132, 0.4934, 0.5368, 0.4934, 0.5368, 0.4934, 0.2132, 0.4934, 0.1941, 0.4934, 0.5559, 0.583, 0.25, 0.583, 0.5, 0.5782, 0.5, 0.5782, 0.2499, 0.5782, 0.2499, 0.5782, 0.5, 0.5736, 0.5, 0.5736, 0.2484, 0.5736, 0.2484, 0.5736, 0.5, 0.5691, 0.5183, 0.5695, 0.2317, 0.5695, 0.2317, 0.5691, 0.5183, 0.5691, 0.5368, 0.5691, 0.2132, 0.5691, 0.2132, 0.5691, 0.5368, 0.5691, 0.5559, 0.5691, 0.1941, 0.542, 0.5, 0.542, 0.25, 0.5468, 0.2499, 0.5468, 0.5, 0.5468, 0.5, 0.5468, 0.2499, 0.5514, 0.2484, 0.5514, 0.5, 0.5514, 0.5, 0.5514, 0.2484, 0.5555, 0.2317, 0.5559, 0.5183, 0.5559, 0.5183, 0.5555, 0.2317, 0.5559, 0.2132, 0.5559, 0.5368, 0.5559, 0.5368, 0.5559, 0.2132, 0.5559, 0.1941, 0.5559, 0.5559, 0.625, 0.75, 0.375, 0.75, 0.375, 0.75, 0.625, 0.75, 0.375, 0.5, 0.625, 0.5, 0.625, 0.75, 0.375, 0.75, 0.375, 0.5, 0.375, 0.5, 0.375, 0.5, 0.375, 0.5, 0.375, 0.5, 0.375, 0.75, 0.375, 0.75, 0.375, 0.5, 0.375, 0.5, 0.625, 0.5, 0.625, 0.5, 0.375, 0.5, 0.375, 0.75, 0.375, 0.5, 0.375, 0.5, 0.375, 0.75, 0.625, 0.5, 0.625, 0.75, 0.625, 0.75, 0.625, 0.5, 0.375, 0.75, 0.375, 0.75, 0.375, 0.75, 0.375, 0.75, 0.625, 0.75, 0.625, 0.5, 0.625, 0.5, 0.625, 0.75, 0.625, 0.5, 0.625, 0.5, 0.625, 0.5, 0.625, 0.5, 0.625, 0.75, 0.625, 0.75, 0.625, 0.75, 0.625, 0.75, 0.4441, 0.6941, 0.4441, 0.5559, 0.4441, 0.1941, 0.4441, 0.05591, 0.458, 0.25, 0.458, 0.5, 0.4795, 0.5, 0.4795, 0.25, 0.625, 0.75, 0.625, 0.75, 0.375, 0.75, 0.375, 0.75, 0.3889, 0.25, 0.3889, 0.5, 0.417, 0.5, 0.417, 0.25, 0.3889, 0.75, 0.3889, 1.0, 0.417, 1.0, 0.417, 0.75, 0.583, 0.75, 0.583, 1.0, 0.6111, 1.0, 0.6111, 0.75, 0.375, 0.5, 0.375, 0.75, 0.625, 0.75, 0.625, 0.5, 0.375, 0.5, 0.375, 0.5, 0.375, 0.5, 0.375, 0.5, 0.375, 0.5, 0.375, 0.5, 0.375, 0.75, 0.375, 0.75, 0.375, 0.5, 0.375, 0.5, 0.625, 0.5, 0.625, 0.5, 0.375, 0.75, 0.375, 0.75, 0.375, 0.5, 0.375, 0.5, 0.625, 0.5, 0.625, 0.5, 0.625, 0.75, 0.625, 0.75, 0.375, 0.75, 0.375, 0.75, 0.375, 0.5, 0.375, 0.5, 0.375, 0.75, 0.375, 0.75, 0.375, 0.75, 0.375, 0.75, 0.625, 0.75, 0.625, 0.75, 0.625, 0.5, 0.625, 0.5, 0.625, 0.5, 0.625, 0.5, 0.625, 0.5, 0.625, 0.5, 0.625, 0.5, 0.625, 0.5, 0.625, 0.75, 0.625, 0.75, 0.625, 0.75, 0.625, 0.75, 0.625, 0.75, 0.625, 0.75, 0.375, 0.75, 0.375, 0.5, 0.625, 0.5, 0.625, 0.75, 0.458, 0.75, 0.458, 1.0, 0.4795, 1.0, 0.4795, 0.75, 0.5205, 0.75, 0.5205, 1.0, 0.542, 1.0, 0.542, 0.75, 0.583, 0.25, 0.583, 0.5, 0.6111, 0.5, 0.6111, 0.25, 0.625, 0.5559, 0.625, 0.6941, 0.875, 0.6941, 0.875, 0.5559, 0.4309, 0.05591, 0.4309, 0.1941, 0.4309, 0.5559, 0.4309, 0.6941, 0.4934, 0.05591, 0.4934, 0.1941, 0.4934, 0.5559, 0.4934, 0.6941, 0.5066, 0.6941, 0.5066, 0.5559, 0.5066, 0.1941, 0.5066, 0.05591, 0.5691, 0.6941, 0.5691, 0.5559, 0.5691, 0.1941, 0.5691, 0.05591, 0.5205, 0.25, 0.5205, 0.5, 0.542, 0.5, 0.542, 0.25, 0.5559, 0.05591, 0.5559, 0.1941, 0.5559, 0.5559, 0.5559, 0.6941, 0.125, 0.5559, 0.125, 0.6941, 0.375, 0.6941, 0.375, 0.5559, 0.375, 0.5559, 0.375, 0.5368, 0.125, 0.5368, 0.125, 0.5559, 0.375, 0.5368, 0.375, 0.5183, 0.125, 0.5183, 0.125, 0.5368, 0.375, 0.5183, 0.375, 0.5, 0.125, 0.5, 0.125, 0.5183, 0.375, 0.5, 0.3842, 0.5, 0.3842, 0.25, 0.375, 0.25, 0.3842, 0.5, 0.3889, 0.5, 0.3889, 0.25, 0.3842, 0.25, 0.875, 0.5559, 0.875, 0.5368, 0.625, 0.5368, 0.625, 0.5559, 0.875, 0.5368, 0.875, 0.5, 0.625, 0.5, 0.625, 0.5368, 0.625, 0.25, 0.6205, 0.25, 0.6205, 0.5, 0.625, 0.5, 0.6205, 0.25, 0.6158, 0.25, 0.6158, 0.5, 0.6205, 0.5, 0.6158, 0.25, 0.6111, 0.25, 0.6111, 0.5, 0.6158, 0.5, 0.125, 0.6941, 0.125, 0.7132, 0.375, 0.7132, 0.375, 0.6941, 0.125, 0.7132, 0.125, 0.7317, 0.375, 0.7317, 0.375, 0.7132, 0.125, 0.7317, 0.125, 0.75, 0.375, 0.75, 0.375, 0.7317, 0.375, 1.0, 0.3842, 1.0, 0.3842, 0.75, 0.375, 0.75, 0.3842, 1.0, 0.3889, 1.0, 0.3889, 0.75, 0.3842, 0.75, 0.625, 0.6941, 0.625, 0.7132, 0.875, 0.7132, 0.875, 0.6941, 0.625, 0.7132, 0.625, 0.7317, 0.875, 0.7317, 0.875, 0.7132, 0.625, 0.7317, 0.625, 0.75, 0.875, 0.75, 0.875, 0.7317, 0.625, 0.75, 0.6158, 0.75, 0.6158, 1.0, 0.625, 1.0, 0.6158, 0.75, 0.6111, 0.75, 0.6111, 1.0, 0.6158, 1.0, 0.458, 0.75, 0.4532, 0.75, 0.4532, 1.0, 0.458, 1.0, 0.4532, 0.75, 0.4441, 0.75, 0.4441, 1.0, 0.4532, 1.0, 0.4441, 0.75, 0.4441, 0.7317, 0.4441, 0.01827, 0.4441, 0.0, 0.4441, 0.7317, 0.4441, 0.7132, 0.4441, 0.03684, 0.4441, 0.01827, 0.4441, 0.7132, 0.4441, 0.6941, 0.4441, 0.05591, 0.4441, 0.03684, 0.417, 1.0, 0.4218, 1.0, 0.4218, 0.75, 0.417, 0.75, 0.4218, 1.0, 0.4309, 1.0, 0.4309, 0.75, 0.4218, 0.75, 0.4309, 0.0, 0.4309, 0.01827, 0.4309, 0.7317, 0.4309, 0.75, 0.4309, 0.01827, 0.4309, 0.03684, 0.4309, 0.7132, 0.4309, 0.7317, 0.4309, 0.03684, 0.4309, 0.05591, 0.4309, 0.6941, 0.4309, 0.7132, 0.5205, 0.75, 0.5157, 0.75, 0.5157, 1.0, 0.5205, 1.0, 0.5157, 0.75, 0.5066, 0.75, 0.5066, 1.0, 0.5157, 1.0, 0.5066, 0.75, 0.5066, 0.7317, 0.5066, 0.01827, 0.5066, 0.0, 0.5066, 0.7317, 0.5066, 0.7132, 0.5066, 0.03684, 0.5066, 0.01827, 0.5066, 0.7132, 0.5066, 0.6941, 0.5066, 0.05591, 0.5066, 0.03684, 0.4795, 1.0, 0.4843, 1.0, 0.4843, 0.75, 0.4795, 0.75, 0.4843, 1.0, 0.4934, 1.0, 0.4934, 0.75, 0.4843, 0.75, 0.4934, 0.0, 0.4934, 0.01827, 0.4934, 0.7317, 0.4934, 0.75, 0.4934, 0.01827, 0.4934, 0.03684, 0.4934, 0.7132, 0.4934, 0.7317, 0.4934, 0.03684, 0.4934, 0.05591, 0.4934, 0.6941, 0.4934, 0.7132, 0.583, 0.75, 0.5782, 0.75, 0.5782, 1.0, 0.583, 1.0, 0.5782, 0.75, 0.5691, 0.75, 0.5691, 1.0, 0.5782, 1.0, 0.5691, 0.75, 0.5691, 0.7317, 0.5691, 0.01827, 0.5691, 0.0, 0.5691, 0.7317, 0.5691, 0.7132, 0.5691, 0.03684, 0.5691, 0.01827, 0.5691, 0.7132, 0.5691, 0.6941, 0.5691, 0.05591, 0.5691, 0.03684, 0.542, 1.0, 0.5468, 1.0, 0.5468, 0.75, 0.542, 0.75, 0.5468, 1.0, 0.5559, 1.0, 0.5559, 0.75, 0.5468, 0.75, 0.5559, 0.0, 0.5559, 0.01827, 0.5559, 0.7317, 0.5559, 0.75, 0.5559, 0.01827, 0.5559, 0.03684, 0.5559, 0.7132, 0.5559, 0.7317, 0.5559, 0.03684, 0.5559, 0.05591, 0.5559, 0.6941, 0.5559, 0.7132, 0.458, 0.25, 0.4532, 0.2499, 0.4532, 0.5, 0.458, 0.5, 0.4532, 0.2499, 0.4486, 0.2484, 0.4486, 0.5, 0.4532, 0.5, 0.4486, 0.2484, 0.4445, 0.2317, 0.4441, 0.5183, 0.4486, 0.5, 0.4445, 0.2317, 0.4441, 0.2132, 0.4441, 0.5368, 0.4441, 0.5183, 0.4441, 0.2132, 0.4441, 0.1941, 0.4441, 0.5559, 0.4441, 0.5368, 0.417, 0.5, 0.4218, 0.5, 0.4218, 0.2499, 0.417, 0.25, 0.4218, 0.5, 0.4264, 0.5, 0.4264, 0.2484, 0.4218, 0.2499, 0.4264, 0.5, 0.4309, 0.5183, 0.4305, 0.2317, 0.4264, 0.2484, 0.4309, 0.5183, 0.4309, 0.5368, 0.4309, 0.2132, 0.4305, 0.2317, 0.4309, 0.5368, 0.4309, 0.5559, 0.4309, 0.1941, 0.4309, 0.2132, 0.5205, 0.25, 0.5157, 0.2499, 0.5157, 0.5, 0.5205, 0.5, 0.5157, 0.2499, 0.5111, 0.2484, 0.5111, 0.5, 0.5157, 0.5, 0.5111, 0.2484, 0.507, 0.2317, 0.5066, 0.5183, 0.5111, 0.5, 0.507, 0.2317, 0.5066, 0.2132, 0.5066, 0.5368, 0.5066, 0.5183, 0.5066, 0.2132, 0.5066, 0.1941, 0.5066, 0.5559, 0.5066, 0.5368, 0.4795, 0.5, 0.4843, 0.5, 0.4843, 0.2499, 0.4795, 0.25, 0.4843, 0.5, 0.4889, 0.5, 0.4889, 0.2484, 0.4843, 0.2499, 0.4889, 0.5, 0.4934, 0.5183, 0.493, 0.2317, 0.4889, 0.2484, 0.4934, 0.5183, 0.4934, 0.5368, 0.4934, 0.2132, 0.493, 0.2317, 0.4934, 0.5368, 0.4934, 0.5559, 0.4934, 0.1941, 0.4934, 0.2132, 0.583, 0.25, 0.5782, 0.2499, 0.5782, 0.5, 0.583, 0.5, 0.5782, 0.2499, 0.5736, 0.2484, 0.5736, 0.5, 0.5782, 0.5, 0.5736, 0.2484, 0.5695, 0.2317, 0.5691, 0.5183, 0.5736, 0.5, 0.5695, 0.2317, 0.5691, 0.2132, 0.5691, 0.5368, 0.5691, 0.5183, 0.5691, 0.2132, 0.5691, 0.1941, 0.5691, 0.5559, 0.5691, 0.5368, 0.542, 0.5, 0.5468, 0.5, 0.5468, 0.2499, 0.542, 0.25, 0.5468, 0.5, 0.5514, 0.5, 0.5514, 0.2484, 0.5468, 0.2499, 0.5514, 0.5, 0.5559, 0.5183, 0.5555, 0.2317, 0.5514, 0.2484, 0.5559, 0.5183, 0.5559, 0.5368, 0.5559, 0.2132, 0.5555, 0.2317, 0.5559, 0.5368, 0.5559, 0.5559, 0.5559, 0.1941, 0.5559, 0.2132, 0.625, 0.75, 0.625, 0.75, 0.375, 0.75, 0.375, 0.75, 0.375, 0.5, 0.375, 0.75, 0.625, 0.75, 0.625, 0.5, 0.375, 0.5, 0.375, 0.5, 0.375, 0.5, 0.375, 0.5, 0.375, 0.5, 0.375, 0.5, 0.375, 0.75, 0.375, 0.75, 0.375, 0.5, 0.375, 0.5, 0.625, 0.5, 0.625, 0.5, 0.375, 0.75, 0.375, 0.75, 0.375, 0.5, 0.375, 0.5, 0.625, 0.5, 0.625, 0.5, 0.625, 0.75, 0.625, 0.75, 0.375, 0.75, 0.375, 0.75, 0.375, 0.75, 0.375, 0.75, 0.625, 0.75, 0.625, 0.75, 0.625, 0.5, 0.625, 0.5, 0.625, 0.5, 0.625, 0.5, 0.625, 0.5, 0.625, 0.5, 0.625, 0.75, 0.625, 0.75, 0.625, 0.75, 0.625, 0.75])
me_testobstacle_mesh.materials.append(mat_wood_beam)
me_testobstacle_mesh.materials.append(mat_concrete)
me_testobstacle_mesh.update()
me_testobstacle_mesh.normals_split_custom_set([tuple(v) for v in zip(*[iter([-4.522e-10, 0.0, -1.0, -4.522e-10, 0.0, -1.0, -4.522e-10, 0.0, -1.0, -4.522e-10, 0.0, -1.0, 0.0, 1.0, 0.0, 0.0, 1.0, 0.0, 0.0, 1.0, 0.0, 0.0, 1.0, 0.0, 0.0, -1.0, 0.0, 0.0, -1.0, 0.0, 0.0, -1.0, 0.0, 0.0, -1.0, 0.0, 0.0, 1.0, 0.0, 0.0, 1.0, 0.0, 0.0, 1.0, 0.0, 0.0, 1.0, 0.0, 0.0, -1.0, 0.0, 0.0, -1.0, 0.0, 0.0, -1.0, 0.0, 0.0, -1.0, 0.0, 0.0, -1.0, 0.0, 0.0, -1.0, 0.0, 0.0, -1.0, 0.0, 0.0, -1.0, 0.0, 1.0, 0.0, 0.0, 1.0, 0.0, 0.0, 1.0, 0.0, 0.0, 1.0, 0.0, 0.0, 0.0, 1.0, 0.0, 0.0, 1.0, 0.0, 0.0, 1.0, 0.0, 0.0, 1.0, 0.0, 1.0, 0.0, 0.0, 1.0, 0.0, 0.0, 1.0, 0.0, 0.0, 1.0, 0.0, 0.0, 0.0, 1.0, 0.0, 0.0, 1.0, 0.0, 0.0, 1.0, 0.0, 0.0, 1.0, 0.0, 0.0, 0.0, -1.0, 0.0, 0.0, -1.0, 0.0, 0.0, -1.0, 0.0, 0.0, -1.0, 0.0, 0.0, 1.0, 0.0, 0.0, 1.0, 0.0, 0.0, 1.0, 0.0, 0.0, 1.0, -1.0, 0.0, 0.0, -1.0, 0.0, 0.0, -1.0, 0.0, 0.0, -1.0, 0.0, 0.0, 0.0, -1.0, 0.0, 0.0, -1.0, 0.0, 0.0, -1.0, 0.0, 0.0, -1.0, 0.0, 1.0, 0.0, 0.0, 1.0, 0.0, 0.0, 1.0, 0.0, 0.0, 1.0, 0.0, 0.0, 0.0, 1.0, 0.0, 0.0, 1.0, 0.0, 0.0, 1.0, 0.0, 0.0, 1.0, 0.0, -1.0, 0.0, 0.0, -1.0, 0.0, 0.0, -1.0, 0.0, 0.0, -1.0, 0.0, 0.0, 0.0, -1.0, 0.0, 0.0, -1.0, 0.0, 0.0, -1.0, 0.0, 0.0, -1.0, 0.0, -1.0, 0.0, 0.0, -1.0, 0.0, 0.0, -1.0, 0.0, 0.0, -1.0, 0.0, 0.0, 0.0, -1.0, 0.0, 0.0, -1.0, 0.0, 0.0, -1.0, 0.0, 0.0, -1.0, 0.0, 0.0, -1.0, 0.0, 0.0, -1.0, 0.0, 0.0, -1.0, 0.0, 0.0, -1.0, 0.0, 0.0, 1.0, 0.0, 0.0, 1.0, 0.0, 0.0, 1.0, 0.0, 0.0, 1.0, 0.0, 8.603e-09, 0.0, 1.0, 8.603e-09, 0.0, 1.0, 8.603e-09, 0.0, 1.0, 8.603e-09, 0.0, 1.0, -3.849e-09, 0.0, 1.0, -3.849e-09, 0.0, 1.0, -3.849e-09, 0.0, 1.0, -3.849e-09, 0.0, 1.0, 4.522e-10, 6.779e-09, 1.0, 4.522e-10, 6.779e-09, 1.0, 4.522e-10, 6.779e-09, 1.0, 4.522e-10, 6.779e-09, 1.0, 6.232e-10, -6.779e-09, -1.0, 6.232e-10, -6.779e-09, -1.0, 6.232e-10, -6.779e-09, -1.0, 6.232e-10, -6.779e-09, -1.0, 3.849e-09, 0.0, -1.0, 3.849e-09, 0.0, -1.0, 3.849e-09, 0.0, -1.0, 3.849e-09, 0.0, -1.0, 0.0, 1.0, 0.0, 0.0, 1.0, 0.0, 0.0, 1.0, 0.0, 0.0, 1.0, 0.0, 4.522e-10, 0.0, 1.0, 4.522e-10, 0.0, 1.0, 4.522e-10, 0.0, 1.0, 4.522e-10, 0.0, 1.0, -8.603e-09, 0.0, -1.0, -8.603e-09, 0.0, -1.0, -8.603e-09, 0.0, -1.0, -8.603e-09, 0.0, -1.0, -1.093e-06, 1.891e-05, -1.0, 1.088e-06, 1.891e-05, -1.0, -3.522e-10, 0.1261, -0.992, -3.522e-10, 0.1261, -0.992, -3.522e-10, 0.1261, -0.992, -3.522e-10, 0.1261, -0.992, -1.486e-09, 0.4862, -0.8738, -1.486e-09, 0.4862, -0.8738, -1.486e-09, 0.4862, -0.8738, -1.486e-09, 0.4862, -0.8738, -1.875e-09, 0.8738, -0.4862, -1.875e-09, 0.8738, -0.4862, -1.875e-09, 0.8738, -0.4862, -1.875e-09, 0.8738, -0.4862, -1.776e-09, 0.992, -0.1261, -1.776e-09, 0.992, -0.1261, -1.776e-09, 0.992, -0.1261, -1.776e-09, 0.992, -0.1261, 1.091e-06, 1.0, -1.872e-05, -1.09e-06, 1.0, -1.873e-05, 1.093e-06, 1.891e-05, 1.0, -1.088e-06, 1.891e-05, 1.0, 3.522e-10, 0.1261, 0.992, 3.522e-10, 0.1261, 0.992, 3.522e-10, 0.1261, 0.992, 3.522e-10, 0.1261, 0.992, 1.486e-09, 0.4862, 0.8738, 1.486e-09, 0.4862, 0.8738, 1.486e-09, 0.4862, 0.8738, 1.486e-09, 0.4862, 0.8738, 1.875e-09, 0.8738, 0.4862, 1.875e-09, 0.8738, 0.4862, 1.875e-09, 0.8738, 0.4862, 1.875e-09, 0.8738, 0.4862, 1.776e-09, 0.992, 0.1261, 1.776e-09, 0.992, 0.1261, 1.776e-09, 0.992, 0.1261, 1.776e-09, 0.992, 0.1261, -1.091e-06, 1.0, 1.872e-05, 1.09e-06, 1.0, 1.873e-05, 1.093e-06, -1.891e-05, -1.0, -1.088e-06, -1.891e-05, -1.0, 3.522e-10, -0.1261, -0.992, 3.522e-10, -0.1261, -0.992, 3.522e-10, -0.1261, -0.992, 3.522e-10, -0.1261, -0.992, 1.486e-09, -0.4862, -0.8738, 1.486e-09, -0.4862, -0.8738, 1.486e-09, -0.4862, -0.8738, 1.486e-09, -0.4862, -0.8738, 1.875e-09, -0.8738, -0.4862, 1.875e-09, -0.8738, -0.4862, 1.875e-09, -0.8738, -0.4862, 1.875e-09, -0.8738, -0.4862, 1.776e-09, -0.992, -0.1261, 1.776e-09, -0.992, -0.1261, 1.776e-09, -0.992, -0.1261, 1.776e-09, -0.992, -0.1261, -1.091e-06, -1.0, -1.872e-05, 1.09e-06, -1.0, -1.873e-05, -1.093e-06, -1.891e-05, 1.0, 1.088e-06, -1.891e-05, 1.0, -3.522e-10, -0.1261, 0.992, -3.522e-10, -0.1261, 0.992, -3.522e-10, -0.1261, 0.992, -3.522e-10, -0.1261, 0.992, -1.486e-09, -0.4862, 0.8738, -1.486e-09, -0.4862, 0.8738, -1.486e-09, -0.4862, 0.8738, -1.486e-09, -0.4862, 0.8738, -1.875e-09, -0.8738, 0.4862, -1.875e-09, -0.8738, 0.4862, -1.875e-09, -0.8738, 0.4862, -1.875e-09, -0.8738, 0.4862, -1.776e-09, -0.992, 0.1261, -1.776e-09, -0.992, 0.1261, -1.776e-09, -0.992, 0.1261, -1.776e-09, -0.992, 0.1261, 1.091e-06, -1.0, 1.872e-05, -1.09e-06, -1.0, 1.873e-05, -1.091e-06, -1.0, -1.87e-05, 1.09e-06, -1.0, -1.871e-05, 2.793e-09, -0.992, -0.1261, 2.793e-09, -0.992, -0.1261, 2.793e-09, -0.992, -0.1261, 2.793e-09, -0.992, -0.1261, 1.69e-09, -0.8738, -0.4862, 1.69e-09, -0.8738, -0.4862, 1.69e-09, -0.8738, -0.4862, 1.69e-09, -0.8738, -0.4862, 6.021e-10, -0.4862, -0.8738, 6.021e-10, -0.4862, -0.8738, 6.021e-10, -0.4862, -0.8738, 6.021e-10, -0.4862, -0.8738, 2.838e-09, -0.1261, -0.992, 2.838e-09, -0.1261, -0.992, 2.838e-09, -0.1261, -0.992, 2.838e-09, -0.1261, -0.992, 1.097e-06, -1.734e-05, -1.0, -1.083e-06, -1.734e-05, -1.0, 1.091e-06, -1.0, 1.872e-05, -1.09e-06, -1.0, 1.873e-05, -2.304e-09, -0.992, 0.1261, -2.304e-09, -0.992, 0.1261, -2.304e-09, -0.992, 0.1261, -2.304e-09, -0.992, 0.1261, -1.184e-09, -0.8738, 0.4862, -1.184e-09, -0.8738, 0.4862, -1.184e-09, -0.8738, 0.4862, -1.184e-09, -0.8738, 0.4862, -6.021e-10, -0.4862, 0.8738, -6.021e-10, -0.4862, 0.8738, -6.021e-10, -0.4862, 0.8738, -6.021e-10, -0.4862, 0.8738, 1.078e-09, -0.1261, 0.992, 1.078e-09, -0.1261, 0.992, 1.078e-09, -0.1261, 0.992, 1.078e-09, -0.1261, 0.992, -1.09e-06, -1.891e-05, 1.0, 1.091e-06, -1.891e-05, 1.0, -1.09e-06, -1.0, -1.871e-05, 1.09e-06, -1.0, -1.872e-05, 3.099e-09, -0.992, -0.1261, 3.099e-09, -0.992, -0.1261, 3.099e-09, -0.992, -0.1261, 3.099e-09, -0.992, -0.1261, 2.956e-09, -0.8738, -0.4862, 2.956e-09, -0.8738, -0.4862, 2.956e-09, -0.8738, -0.4862, 2.956e-09, -0.8738, -0.4862, 2.121e-09, -0.4862, -0.8738, 2.121e-09, -0.4862, -0.8738, 2.121e-09, -0.4862, -0.8738, 2.121e-09, -0.4862, -0.8738, 1.37e-09, -0.1261, -0.992, 1.37e-09, -0.1261, -0.992, 1.37e-09, -0.1261, -0.992, 1.37e-09, -0.1261, -0.992, 1.093e-06, -1.828e-05, -1.0, -1.087e-06, -1.827e-05, -1.0, 1.09e-06, -1.0, 1.871e-05, -1.09e-06, -1.0, 1.872e-05, -2.824e-09, -0.992, 0.1261, -2.824e-09, -0.992, 0.1261, -2.824e-09, -0.992, 0.1261, -2.824e-09, -0.992, 0.1261, -2.703e-09, -0.8738, 0.4862, -2.703e-09, -0.8738, 0.4862, -2.703e-09, -0.8738, 0.4862, -2.703e-09, -0.8738, 0.4862, -1.615e-09, -0.4862, 0.8738, -1.615e-09, -0.4862, 0.8738, -1.615e-09, -0.4862, 0.8738, -1.615e-09, -0.4862, 0.8738, -8.803e-10, -0.1261, 0.992, -8.803e-10, -0.1261, 0.992, -8.803e-10, -0.1261, 0.992, -8.803e-10, -0.1261, 0.992, -1.093e-06, -1.823e-05, 1.0, 1.087e-06, -1.823e-05, 1.0, -1.091e-06, -1.0, -1.872e-05, 1.09e-06, -1.0, -1.873e-05, 2.304e-09, -0.992, -0.1261, 2.304e-09, -0.992, -0.1261, 2.304e-09, -0.992, -0.1261, 2.304e-09, -0.992, -0.1261, 1.184e-09, -0.8738, -0.4862, 1.184e-09, -0.8738, -0.4862, 1.184e-09, -0.8738, -0.4862, 1.184e-09, -0.8738, -0.4862, 6.021e-10, -0.4862, -0.8738, 6.021e-10, -0.4862, -0.8738, 6.021e-10, -0.4862, -0.8738, 6.021e-10, -0.4862, -0.8738, -1.078e-09, -0.1261, -0.992, -1.078e-09, -0.1261, -0.992, -1.078e-09, -0.1261, -0.992, -1.078e-09, -0.1261, -0.992, 1.09e-06, -1.891e-05, -1.0, -1.091e-06, -1.891e-05, -1.0, 1.091e-06, -1.0, 1.87e-05, -1.09e-06, -1.0, 1.871e-05, -2.793e-09, -0.992, 0.1261, -2.793e-09, -0.992, 0.1261, -2.793e-09, -0.992, 0.1261, -2.793e-09, -0.992, 0.1261, -1.69e-09, -0.8738, 0.4862, -1.69e-09, -0.8738, 0.4862, -1.69e-09, -0.8738, 0.4862, -1.69e-09, -0.8738, 0.4862, -6.021e-10, -0.4862, 0.8738, -6.021e-10, -0.4862, 0.8738, -6.021e-10, -0.4862, 0.8738, -6.021e-10, -0.4862, 0.8738, -2.838e-09, -0.1261, 0.992, -2.838e-09, -0.1261, 0.992, -2.838e-09, -0.1261, 0.992, -2.838e-09, -0.1261, 0.992, -1.097e-06, -1.734e-05, 1.0, 1.083e-06, -1.734e-05, 1.0, 1.091e-06, 1.0, -1.87e-05, -1.09e-06, 1.0, -1.871e-05, -2.793e-09, 0.992, -0.1261, -2.793e-09, 0.992, -0.1261, -2.793e-09, 0.992, -0.1261, -2.793e-09, 0.992, -0.1261, -1.69e-09, 0.8738, -0.4862, -1.69e-09, 0.8738, -0.4862, -1.69e-09, 0.8738, -0.4862, -1.69e-09, 0.8738, -0.4862, -6.021e-10, 0.4862, -0.8738, -6.021e-10, 0.4862, -0.8738, -6.021e-10, 0.4862, -0.8738, -6.021e-10, 0.4862, -0.8738, -2.838e-09, 0.1261, -0.992, -2.838e-09, 0.1261, -0.992, -2.838e-09, 0.1261, -0.992, -2.838e-09, 0.1261, -0.992, -1.097e-06, 1.734e-05, -1.0, 1.083e-06, 1.734e-05, -1.0, -1.091e-06, 1.0, 1.872e-05, 1.09e-06, 1.0, 1.873e-05, 2.304e-09, 0.992, 0.1261, 2.304e-09, 0.992, 0.1261, 2.304e-09, 0.992, 0.1261, 2.304e-09, 0.992, 0.1261, 1.184e-09, 0.8738, 0.4862, 1.184e-09, 0.8738, 0.4862, 1.184e-09, 0.8738, 0.4862, 1.184e-09, 0.8738, 0.4862, 6.021e-10, 0.4862, 0.8738, 6.021e-10, 0.4862, 0.8738, 6.021e-10, 0.4862, 0.8738, 6.021e-10, 0.4862, 0.8738, -1.078e-09, 0.1261, 0.992, -1.078e-09, 0.1261, 0.992, -1.078e-09, 0.1261, 0.992, -1.078e-09, 0.1261, 0.992, 1.09e-06, 1.891e-05, 1.0, -1.091e-06, 1.891e-05, 1.0, 1.09e-06, 1.0, -1.871e-05, -1.09e-06, 1.0, -1.872e-05, -2.824e-09, 0.992, -0.1261, -2.824e-09, 0.992, -0.1261, -2.824e-09, 0.992, -0.1261, -2.824e-09, 0.992, -0.1261, -2.703e-09, 0.8738, -0.4862, -2.703e-09, 0.8738, -0.4862, -2.703e-09, 0.8738, -0.4862, -2.703e-09, 0.8738, -0.4862, -1.615e-09, 0.4862, -0.8738, -1.615e-09, 0.4862, -0.8738, -1.615e-09, 0.4862, -0.8738, -1.615e-09, 0.4862, -0.8738, -8.803e-10, 0.1261, -0.992, -8.803e-10, 0.1261, -0.992, -8.803e-10, 0.1261, -0.992, -8.803e-10, 0.1261, -0.992, -1.093e-06, 1.823e-05, -1.0, 1.087e-06, 1.823e-05, -1.0, -1.09e-06, 1.0, 1.871e-05, 1.09e-06, 1.0, 1.872e-05, 3.099e-09, 0.992, 0.1261, 3.099e-09, 0.992, 0.1261, 3.099e-09, 0.992, 0.1261, 3.099e-09, 0.992, 0.1261, 2.956e-09, 0.8738, 0.4862, 2.956e-09, 0.8738, 0.4862, 2.956e-09, 0.8738, 0.4862, 2.956e-09, 0.8738, 0.4862, 2.121e-09, 0.4862, 0.8738, 2.121e-09, 0.4862, 0.8738, 2.121e-09, 0.4862, 0.8738, 2.121e-09, 0.4862, 0.8738, 1.37e-09, 0.1261, 0.992, 1.37e-09, 0.1261, 0.992, 1.37e-09, 0.1261, 0.992, 1.37e-09, 0.1261, 0.992, 1.093e-06, 1.828e-05, 1.0, -1.087e-06, 1.827e-05, 1.0, 1.091e-06, 1.0, -1.872e-05, -1.09e-06, 1.0, -1.873e-05, -2.304e-09, 0.992, -0.1261, -2.304e-09, 0.992, -0.1261, -2.304e-09, 0.992, -0.1261, -2.304e-09, 0.992, -0.1261, -1.184e-09, 0.8738, -0.4862, -1.184e-09, 0.8738, -0.4862, -1.184e-09, 0.8738, -0.4862, -1.184e-09, 0.8738, -0.4862, -6.021e-10, 0.4862, -0.8738, -6.021e-10, 0.4862, -0.8738, -6.021e-10, 0.4862, -0.8738, -6.021e-10, 0.4862, -0.8738, 1.078e-09, 0.1261, -0.992, 1.078e-09, 0.1261, -0.992, 1.078e-09, 0.1261, -0.992, 1.078e-09, 0.1261, -0.992, -1.09e-06, 1.891e-05, -1.0, 1.091e-06, 1.891e-05, -1.0, -1.091e-06, 1.0, 1.87e-05, 1.09e-06, 1.0, 1.871e-05, 2.793e-09, 0.992, 0.1261, 2.793e-09, 0.992, 0.1261, 2.793e-09, 0.992, 0.1261, 2.793e-09, 0.992, 0.1261, 1.69e-09, 0.8738, 0.4862, 1.69e-09, 0.8738, 0.4862, 1.69e-09, 0.8738, 0.4862, 1.69e-09, 0.8738, 0.4862, 6.021e-10, 0.4862, 0.8738, 6.021e-10, 0.4862, 0.8738, 6.021e-10, 0.4862, 0.8738, 6.021e-10, 0.4862, 0.8738, 2.838e-09, 0.1261, 0.992, 2.838e-09, 0.1261, 0.992, 2.838e-09, 0.1261, 0.992, 2.838e-09, 0.1261, 0.992, 1.097e-06, 1.734e-05, 1.0, -1.083e-06, 1.734e-05, 1.0, 0.0, -1.0, 0.0, 0.0, -1.0, 0.0, 0.0, -1.0, 0.0, 0.0, -1.0, 0.0, 1.0, 0.0, 0.0, 1.0, 0.0, 0.0, 1.0, 0.0, 0.0, 1.0, 0.0, 0.0, 0.0, 1.0, 0.0, 0.0, 1.0, 0.0, 0.0, 1.0, 0.0, 0.0, 1.0, 0.0, 1.0, 0.0, 0.0, 1.0, 0.0, 0.0, 1.0, 0.0, 0.0, 1.0, 0.0, 0.0, 0.0, 1.0, 0.0, 0.0, 1.0, 0.0, 0.0, 1.0, 0.0, 0.0, 1.0, 0.0, 0.0, 0.0, -1.0, 0.0, 0.0, -1.0, 0.0, 0.0, -1.0, 0.0, 0.0, -1.0, 0.0, 0.0, 1.0, 0.0, 0.0, 1.0, 0.0, 0.0, 1.0, 0.0, 0.0, 1.0, 0.0, -1.0, 0.0, 0.0, -1.0, 0.0, 0.0, -1.0, 0.0, 0.0, -1.0, 0.0, 1.0, 0.0, 0.0, 1.0, 0.0, 0.0, 1.0, 0.0, 0.0, 1.0, 0.0, 0.0, 0.0, 1.0, 0.0, 0.0, 1.0, 0.0, 0.0, 1.0, 0.0, 0.0, 1.0, 0.0, 0.0, -1.0, 0.0, 0.0, -1.0, 0.0, 0.0, -1.0, 0.0, 0.0, -1.0, 0.0, 0.0, 0.0, -1.0, 0.0, 0.0, -1.0, 0.0, 0.0, -1.0, 0.0, 0.0, -1.0, 0.0, 1.0, 0.0, 0.0, 1.0, 0.0, 0.0, 1.0, 0.0, 0.0, 1.0, 0.0, 0.0, -1.0, 0.0, 0.0, -1.0, 0.0, 0.0, -1.0, 0.0, 0.0, -1.0, 0.0, 0.0, 1.0, 0.0, 0.0, 1.0, 0.0, 0.0, 1.0, 0.0, 0.0, 1.0, 0.0, 0.0, -1.0, 0.0, 0.0, -1.0, 0.0, 0.0, -1.0, 0.0, 0.0, -1.0, 0.0, 0.0, -1.0, 0.0, 0.0, -1.0, 0.0, 0.0, -1.0, 0.0, 0.0, -1.0, 0.0, -1.0, 0.0, 0.0, -1.0, 0.0, 0.0, -1.0, 0.0, 0.0, -1.0, 0.0, 0.0, 0.0, 1.0, 0.0, 0.0, 1.0, 0.0, 0.0, 1.0, 0.0, 0.0, 1.0, 0.0, -1.0, 0.0, 0.0, -1.0, 0.0, 0.0, -1.0, 0.0, 0.0, -1.0, 0.0, 0.0, 0.0, 1.0, 0.0, 0.0, 1.0, 0.0, 0.0, 1.0, 0.0, 0.0, 1.0, 0.0, 0.0, 0.0, -1.0, 0.0, 0.0, -1.0, 0.0, 0.0, -1.0, 0.0, 0.0, -1.0, 0.0, 0.0, 1.0, 0.0, 0.0, 1.0, 0.0, 0.0, 1.0, 0.0, 0.0, 1.0, 1.0, 0.0, 0.0, 1.0, 0.0, 0.0, 1.0, 0.0, 0.0, 1.0, 0.0, 0.0, 0.0, -1.0, 0.0, 0.0, -1.0, 0.0, 0.0, -1.0, 0.0, 0.0, -1.0, 0.0, -1.0, 0.0, 0.0, -1.0, 0.0, 0.0, -1.0, 0.0, 0.0, -1.0, 0.0, 0.0, 0.0, 1.0, 0.0, 0.0, 1.0, 0.0, 0.0, 1.0, 0.0, 0.0, 1.0, 0.0, 1.0, 0.0, 0.0, 1.0, 0.0, 0.0, 1.0, 0.0, 0.0, 1.0, 0.0, 0.0, 0.0, -1.0, 0.0, 0.0, -1.0, 0.0, 0.0, -1.0, 0.0, 0.0, -1.0, 0.0, 1.0, 0.0, 0.0, 1.0, 0.0, 0.0, 1.0, 0.0, 0.0, 1.0, 0.0, 0.0, 0.0, -1.0, 0.0, 0.0, -1.0, 0.0, 0.0, -1.0, 0.0, 0.0, -1.0, 0.0, 0.0, -1.0, 0.0, 0.0, -1.0, 0.0, 0.0, -1.0, 0.0, 0.0, -1.0, 0.0, 0.0, 1.0, 0.0, 0.0, 1.0, 0.0, 0.0, 1.0, 0.0, 0.0, 1.0, 0.0, 0.0, 0.0, 1.0, 0.0, 0.0, 1.0, 0.0, 0.0, 1.0, 0.0, 0.0, 1.0, 0.0, 0.0, 1.0, 0.0, 0.0, 1.0, 0.0, 0.0, 1.0, 0.0, 0.0, 1.0, -5.377e-10, 6.779e-09, 1.0, -5.377e-10, 6.779e-09, 1.0, -5.377e-10, 6.779e-09, 1.0, -5.377e-10, 6.779e-09, 1.0, -5.377e-10, -6.779e-09, -1.0, -5.377e-10, -6.779e-09, -1.0, -5.377e-10, -6.779e-09, -1.0, -5.377e-10, -6.779e-09, -1.0, 0.0, 0.0, -1.0, 0.0, 0.0, -1.0, 0.0, 0.0, -1.0, 0.0, 0.0, -1.0, 0.0, 1.0, 0.0, 0.0, 1.0, 0.0, 0.0, 1.0, 0.0, 0.0, 1.0, 0.0, 0.0, 0.0, 1.0, 0.0, 0.0, 1.0, 0.0, 0.0, 1.0, 0.0, 0.0, 1.0, 0.0, 0.0, -1.0, 0.0, 0.0, -1.0, 0.0, 0.0, -1.0, 0.0, 0.0, -1.0, 7.64e-06, 1.892e-05, -1.0, 0.0, 0.1261, -0.992, 0.0, 0.1261, -0.992, -1.093e-06, 1.891e-05, -1.0, 0.0, 0.1261, -0.992, 0.0, 0.4862, -0.8738, 0.0, 0.4862, -0.8738, 0.0, 0.1261, -0.992, 0.0, 0.4862, -0.8738, 0.0, 0.8738, -0.4862, 0.0, 0.8738, -0.4862, 0.0, 0.4862, -0.8738, 0.0, 0.8738, -0.4862, 1.101e-09, 0.992, -0.1261, 1.101e-09, 0.992, -0.1261, 0.0, 0.8738, -0.4862, 1.101e-09, 0.992, -0.1261, 1.095e-06, 1.0, -1.873e-05, -1.085e-06, 1.0, -1.872e-05, 1.101e-09, 0.992, -0.1261, -7.64e-06, 1.892e-05, 1.0, 0.0, 0.1261, 0.992, 0.0, 0.1261, 0.992, 1.093e-06, 1.891e-05, 1.0, 0.0, 0.1261, 0.992, 0.0, 0.4862, 0.8738, 0.0, 0.4862, 0.8738, 0.0, 0.1261, 0.992, 0.0, 0.4862, 0.8738, 0.0, 0.8738, 0.4862, 0.0, 0.8738, 0.4862, 0.0, 0.4862, 0.8738, 0.0, 0.8738, 0.4862, -1.101e-09, 0.992, 0.1261, -1.101e-09, 0.992, 0.1261, 0.0, 0.8738, 0.4862, -1.101e-09, 0.992, 0.1261, -1.095e-06, 1.0, 1.873e-05, 1.085e-06, 1.0, 1.872e-05, -1.101e-09, 0.992, 0.1261, -7.64e-06, -1.892e-05, -1.0, 0.0, -0.1261, -0.992, 0.0, -0.1261, -0.992, 1.093e-06, -1.891e-05, -1.0, 0.0, -0.1261, -0.992, 0.0, -0.4862, -0.8738, 0.0, -0.4862, -0.8738, 0.0, -0.1261, -0.992, 0.0, -0.4862, -0.8738, 0.0, -0.8738, -0.4862, 0.0, -0.8738, -0.4862, 0.0, -0.4862, -0.8738, 0.0, -0.8738, -0.4862, -1.101e-09, -0.992, -0.1261, -1.101e-09, -0.992, -0.1261, 0.0, -0.8738, -0.4862, -1.101e-09, -0.992, -0.1261, -1.095e-06, -1.0, -1.873e-05, 1.085e-06, -1.0, -1.872e-05, -1.101e-09, -0.992, -0.1261, 7.64e-06, -1.892e-05, 1.0, 0.0, -0.1261, 0.992, 0.0, -0.1261, 0.992, -1.093e-06, -1.891e-05, 1.0, 0.0, -0.1261, 0.992, 0.0, -0.4862, 0.8738, 0.0, -0.4862, 0.8738, 0.0, -0.1261, 0.992, 0.0, -0.4862, 0.8738, 0.0, -0.8738, 0.4862, 0.0, -0.8738, 0.4862, 0.0, -0.4862, 0.8738, 0.0, -0.8738, 0.4862, 1.101e-09, -0.992, 0.1261, 1.101e-09, -0.992, 0.1261, 0.0, -0.8738, 0.4862, 1.101e-09, -0.992, 0.1261, 1.095e-06, -1.0, 1.873e-05, -1.085e-06, -1.0, 1.872e-05, 1.101e-09, -0.992, 0.1261, 1.085e-06, -1.0, -1.87e-05, -2.631e-09, -0.992, -0.1261, -2.631e-09, -0.992, -0.1261, -1.095e-06, -1.0, -1.871e-05, -2.631e-09, -0.992, -0.1261, -1.519e-09, -0.8738, -0.4862, -1.519e-09, -0.8738, -0.4862, -2.631e-09, -0.992, -0.1261, -1.519e-09, -0.8738, -0.4862, 0.0, -0.4862, -0.8738, 0.0, -0.4862, -0.8738, -1.519e-09, -0.8738, -0.4862, 0.0, -0.4862, -0.8738, -3.916e-09, -0.1261, -0.992, -3.916e-09, -0.1261, -0.992, 0.0, -0.4862, -0.8738, -3.916e-09, -0.1261, -0.992, 1.085e-06, -1.734e-05, -1.0, -1.095e-06, -1.734e-05, -1.0, -3.916e-09, -0.1261, -0.992, -1.085e-06, -1.0, 1.872e-05, 2.203e-09, -0.992, 0.1261, 2.203e-09, -0.992, 0.1261, 1.095e-06, -1.0, 1.873e-05, 2.203e-09, -0.992, 0.1261, 1.013e-09, -0.8738, 0.4862, 1.013e-09, -0.8738, 0.4862, 2.203e-09, -0.992, 0.1261, 1.013e-09, -0.8738, 0.4862, 0.0, -0.4862, 0.8738, 0.0, -0.4862, 0.8738, 1.013e-09, -0.8738, 0.4862, 0.0, -0.4862, 0.8738, 0.0, -0.1261, 0.992, 0.0, -0.1261, 0.992, 0.0, -0.4862, 0.8738, 0.0, -0.1261, 0.992, -1.093e-06, -1.891e-05, 1.0, 7.64e-06, -1.892e-05, 1.0, 0.0, -0.1261, 0.992, 1.085e-06, -1.0, -1.871e-05, -3.06e-09, -0.992, -0.1261, -3.06e-09, -0.992, -0.1261, -1.095e-06, -1.0, -1.872e-05, -3.06e-09, -0.992, -0.1261, -2.911e-09, -0.8738, -0.4862, -2.911e-09, -0.8738, -0.4862, -3.06e-09, -0.992, -0.1261, -2.911e-09, -0.8738, -0.4862, -2.025e-09, -0.4862, -0.8738, -2.025e-09, -0.4862, -0.8738, -2.911e-09, -0.8738, -0.4862, -2.025e-09, -0.4862, -0.8738, -1.469e-09, -0.1261, -0.992, -1.469e-09, -0.1261, -0.992, -2.025e-09, -0.4862, -0.8738, -1.469e-09, -0.1261, -0.992, 1.092e-06, -1.827e-05, -1.0, -1.089e-06, -1.828e-05, -1.0, -1.469e-09, -0.1261, -0.992, -1.085e-06, -1.0, 1.871e-05, 2.784e-09, -0.992, 0.1261, 2.784e-09, -0.992, 0.1261, 1.095e-06, -1.0, 1.872e-05, 2.784e-09, -0.992, 0.1261, 2.658e-09, -0.8738, 0.4862, 2.658e-09, -0.8738, 0.4862, 2.784e-09, -0.992, 0.1261, 2.658e-09, -0.8738, 0.4862, 1.519e-09, -0.4862, 0.8738, 1.519e-09, -0.4862, 0.8738, 2.658e-09, -0.8738, 0.4862, 1.519e-09, -0.4862, 0.8738, 9.791e-10, -0.1261, 0.992, 9.791e-10, -0.1261, 0.992, 1.519e-09, -0.4862, 0.8738, 9.791e-10, -0.1261, 0.992, -1.092e-06, -1.823e-05, 1.0, 1.089e-06, -1.822e-05, 1.0, 9.791e-10, -0.1261, 0.992, 1.085e-06, -1.0, -1.872e-05, -2.203e-09, -0.992, -0.1261, -2.203e-09, -0.992, -0.1261, -1.095e-06, -1.0, -1.873e-05, -2.203e-09, -0.992, -0.1261, -1.013e-09, -0.8738, -0.4862, -1.013e-09, -0.8738, -0.4862, -2.203e-09, -0.992, -0.1261, -1.013e-09, -0.8738, -0.4862, 0.0, -0.4862, -0.8738, 0.0, -0.4862, -0.8738, -1.013e-09, -0.8738, -0.4862, 0.0, -0.4862, -0.8738, 0.0, -0.1261, -0.992, 0.0, -0.1261, -0.992, 0.0, -0.4862, -0.8738, 0.0, -0.1261, -0.992, 1.093e-06, -1.891e-05, -1.0, -7.64e-06, -1.892e-05, -1.0, 0.0, -0.1261, -0.992, -1.085e-06, -1.0, 1.87e-05, 2.631e-09, -0.992, 0.1261, 2.631e-09, -0.992, 0.1261, 1.095e-06, -1.0, 1.871e-05, 2.631e-09, -0.992, 0.1261, 1.519e-09, -0.8738, 0.4862, 1.519e-09, -0.8738, 0.4862, 2.631e-09, -0.992, 0.1261, 1.519e-09, -0.8738, 0.4862, 0.0, -0.4862, 0.8738, 0.0, -0.4862, 0.8738, 1.519e-09, -0.8738, 0.4862, 0.0, -0.4862, 0.8738, 3.916e-09, -0.1261, 0.992, 3.916e-09, -0.1261, 0.992, 0.0, -0.4862, 0.8738, 3.916e-09, -0.1261, 0.992, -1.085e-06, -1.734e-05, 1.0, 1.095e-06, -1.734e-05, 1.0, 3.916e-09, -0.1261, 0.992, -1.085e-06, 1.0, -1.87e-05, 2.631e-09, 0.992, -0.1261, 2.631e-09, 0.992, -0.1261, 1.095e-06, 1.0, -1.871e-05, 2.631e-09, 0.992, -0.1261, 1.519e-09, 0.8738, -0.4862, 1.519e-09, 0.8738, -0.4862, 2.631e-09, 0.992, -0.1261, 1.519e-09, 0.8738, -0.4862, 0.0, 0.4862, -0.8738, 0.0, 0.4862, -0.8738, 1.519e-09, 0.8738, -0.4862, 0.0, 0.4862, -0.8738, 3.916e-09, 0.1261, -0.992, 3.916e-09, 0.1261, -0.992, 0.0, 0.4862, -0.8738, 3.916e-09, 0.1261, -0.992, -1.085e-06, 1.734e-05, -1.0, 1.095e-06, 1.734e-05, -1.0, 3.916e-09, 0.1261, -0.992, 1.085e-06, 1.0, 1.872e-05, -2.203e-09, 0.992, 0.1261, -2.203e-09, 0.992, 0.1261, -1.095e-06, 1.0, 1.873e-05, -2.203e-09, 0.992, 0.1261, -1.013e-09, 0.8738, 0.4862, -1.013e-09, 0.8738, 0.4862, -2.203e-09, 0.992, 0.1261, -1.013e-09, 0.8738, 0.4862, 0.0, 0.4862, 0.8738, 0.0, 0.4862, 0.8738, -1.013e-09, 0.8738, 0.4862, 0.0, 0.4862, 0.8738, 0.0, 0.1261, 0.992, 0.0, 0.1261, 0.992, 0.0, 0.4862, 0.8738, 0.0, 0.1261, 0.992, 1.093e-06, 1.891e-05, 1.0, -7.64e-06, 1.892e-05, 1.0, 0.0, 0.1261, 0.992, -1.085e-06, 1.0, -1.871e-05, 2.784e-09, 0.992, -0.1261, 2.784e-09, 0.992, -0.1261, 1.095e-06, 1.0, -1.872e-05, 2.784e-09, 0.992, -0.1261, 2.658e-09, 0.8738, -0.4862, 2.658e-09, 0.8738, -0.4862, 2.784e-09, 0.992, -0.1261, 2.658e-09, 0.8738, -0.4862, 1.519e-09, 0.4862, -0.8738, 1.519e-09, 0.4862, -0.8738, 2.658e-09, 0.8738, -0.4862, 1.519e-09, 0.4862, -0.8738, 9.791e-10, 0.1261, -0.992, 9.791e-10, 0.1261, -0.992, 1.519e-09, 0.4862, -0.8738, 9.791e-10, 0.1261, -0.992, -1.092e-06, 1.823e-05, -1.0, 1.089e-06, 1.822e-05, -1.0, 9.791e-10, 0.1261, -0.992, 1.085e-06, 1.0, 1.871e-05, -3.06e-09, 0.992, 0.1261, -3.06e-09, 0.992, 0.1261, -1.095e-06, 1.0, 1.872e-05, -3.06e-09, 0.992, 0.1261, -2.911e-09, 0.8738, 0.4862, -2.911e-09, 0.8738, 0.4862, -3.06e-09, 0.992, 0.1261, -2.911e-09, 0.8738, 0.4862, -2.025e-09, 0.4862, 0.8738, -2.025e-09, 0.4862, 0.8738, -2.911e-09, 0.8738, 0.4862, -2.025e-09, 0.4862, 0.8738, -1.469e-09, 0.1261, 0.992, -1.469e-09, 0.1261, 0.992, -2.025e-09, 0.4862, 0.8738, -1.469e-09, 0.1261, 0.992, 1.092e-06, 1.827e-05, 1.0, -1.089e-06, 1.828e-05, 1.0, -1.469e-09, 0.1261, 0.992, -1.085e-06, 1.0, -1.872e-05, 2.203e-09, 0.992, -0.1261, 2.203e-09, 0.992, -0.1261, 1.095e-06, 1.0, -1.873e-05, 2.203e-09, 0.992, -0.1261, 1.013e-09, 0.8738, -0.4862, 1.013e-09, 0.8738, -0.4862, 2.203e-09, 0.992, -0.1261, 1.013e-09, 0.8738, -0.4862, 0.0, 0.4862, -0.8738, 0.0, 0.4862, -0.8738, 1.013e-09, 0.8738, -0.4862, 0.0, 0.4862, -0.8738, 0.0, 0.1261, -0.992, 0.0, 0.1261, -0.992, 0.0, 0.4862, -0.8738, 0.0, 0.1261, -0.992, -1.093e-06, 1.891e-05, -1.0, 7.64e-06, 1.892e-05, -1.0, 0.0, 0.1261, -0.992, 1.085e-06, 1.0, 1.87e-05, -2.631e-09, 0.992, 0.1261, -2.631e-09, 0.992, 0.1261, -1.095e-06, 1.0, 1.871e-05, -2.631e-09, 0.992, 0.1261, -1.519e-09, 0.8738, 0.4862, -1.519e-09, 0.8738, 0.4862, -2.631e-09, 0.992, 0.1261, -1.519e-09, 0.8738, 0.4862, 0.0, 0.4862, 0.8738, 0.0, 0.4862, 0.8738, -1.519e-09, 0.8738, 0.4862, 0.0, 0.4862, 0.8738, -3.916e-09, 0.1261, 0.992, -3.916e-09, 0.1261, 0.992, 0.0, 0.4862, 0.8738, -3.916e-09, 0.1261, 0.992, 1.085e-06, 1.734e-05, 1.0, -1.095e-06, 1.734e-05, 1.0, -3.916e-09, 0.1261, 0.992, 0.0, -1.0, 0.0, 0.0, -1.0, 0.0, 0.0, -1.0, 0.0, 0.0, -1.0, 0.0, -1.0, 0.0, 0.0, -1.0, 0.0, 0.0, -1.0, 0.0, 0.0, -1.0, 0.0, 0.0, 0.0, 1.0, 0.0, 0.0, 1.0, 0.0, 0.0, 1.0, 0.0, 0.0, 1.0, 0.0, -1.0, 0.0, 0.0, -1.0, 0.0, 0.0, -1.0, 0.0, 0.0, -1.0, 0.0, 0.0, 0.0, 1.0, 0.0, 0.0, 1.0, 0.0, 0.0, 1.0, 0.0, 0.0, 1.0, 0.0, 0.0, 0.0, -1.0, 0.0, 0.0, -1.0, 0.0, 0.0, -1.0, 0.0, 0.0, -1.0, 0.0, 0.0, 1.0, 0.0, 0.0, 1.0, 0.0, 0.0, 1.0, 0.0, 0.0, 1.0, 0.0, -1.0, 0.0, 0.0, -1.0, 0.0, 0.0, -1.0, 0.0, 0.0, -1.0, 0.0, -1.0, 0.0, 0.0, -1.0, 0.0, 0.0, -1.0, 0.0, 0.0, -1.0, 0.0, 0.0, 0.0, 1.0, 0.0, 0.0, 1.0, 0.0, 0.0, 1.0, 0.0, 0.0, 1.0, 0.0, 0.0, -1.0, 0.0, 0.0, -1.0, 0.0, 0.0, -1.0, 0.0, 0.0, -1.0, 0.0])] * 3)])
me_boxdisplaymesh = bpy.data.meshes.new('BoxDisplayMesh')
me_boxdisplaymesh.from_pydata([(-1.0, -1.0, -1.0), (-1.0, -1.0, 1.0), (-1.0, 1.0, -1.0), (-1.0, 1.0, 1.0), (1.0, -1.0, -1.0), (1.0, -1.0, 1.0), (1.0, 1.0, -1.0), (1.0, 1.0, 1.0), (-1.0, 0.0, -1.0), (-1.0, -1.0, 0.0), (-1.0, 0.0, 1.0), (-1.0, 1.0, 0.0), (0.0, 1.0, -1.0), (0.0, 1.0, 1.0), (1.0, 1.0, 0.0), (1.0, 0.0, -1.0), (1.0, 0.0, 1.0), (1.0, -1.0, 0.0), (0.0, -1.0, -1.0), (0.0, -1.0, 1.0), (0.0, 0.0, 1.0), (0.0, 0.0, -1.0), (0.0, -1.0, 0.0), (1.0, 0.0, 0.0), (0.0, 1.0, 0.0), (-1.0, 0.0, 0.0), (-1.0, -0.5, -1.0), (-1.0, -1.0, 0.5), (-1.0, 0.5, 1.0), (-1.0, 1.0, -0.5), (-0.5, 1.0, -1.0), (0.5, 1.0, 1.0), (1.0, 1.0, -0.5), (1.0, 0.5, -1.0), (1.0, -0.5, 1.0), (1.0, -1.0, -0.5), (0.5, -1.0, -1.0), (-0.5, -1.0, 1.0), (-1.0, 0.5, -1.0), (-1.0, -1.0, -0.5), (-1.0, -0.5, 1.0), (-1.0, 1.0, 0.5), (0.5, 1.0, -1.0), (-0.5, 1.0, 1.0), (1.0, 1.0, 0.5), (1.0, -0.5, -1.0), (1.0, 0.5, 1.0), (1.0, -1.0, 0.5), (-0.5, -1.0, -1.0), (0.5, -1.0, 1.0), (0.0, -0.5, 1.0), (0.0, 0.5, 1.0), (0.5, 0.0, 1.0), (-0.5, 0.0, 1.0), (0.0, -0.5, -1.0), (0.0, 0.5, -1.0), (-0.5, 0.0, -1.0), (0.5, 0.0, -1.0), (-0.5, -1.0, 0.0), (0.5, -1.0, 0.0), (0.0, -1.0, -0.5), (0.0, -1.0, 0.5), (1.0, -0.5, 0.0), (1.0, 0.5, 0.0), (1.0, 0.0, -0.5), (1.0, 0.0, 0.5), (0.5, 1.0, 0.0), (-0.5, 1.0, 0.0), (0.0, 1.0, -0.5), (0.0, 1.0, 0.5), (-1.0, 0.5, 0.0), (-1.0, -0.5, 0.0), (-1.0, 0.0, -0.5), (-1.0, 0.0, 0.5), (-1.0, -0.5, 0.5), (-1.0, -0.5, -0.5), (-1.0, 0.5, -0.5), (-0.5, 1.0, 0.5), (-0.5, 1.0, -0.5), (0.5, 1.0, -0.5), (1.0, 0.5, 0.5), (1.0, 0.5, -0.5), (1.0, -0.5, -0.5), (0.5, -1.0, 0.5), (0.5, -1.0, -0.5), (-0.5, -1.0, -0.5), (0.5, 0.5, -1.0), (-0.5, 0.5, -1.0), (-0.5, -0.5, -1.0), (-0.5, 0.5, 1.0), (0.5, 0.5, 1.0), (0.5, -0.5, 1.0), (-0.5, -0.5, 1.0), (0.5, -0.5, -1.0), (-0.5, -1.0, 0.5), (1.0, -0.5, 0.5), (0.5, 1.0, 0.5), (-1.0, 0.5, 0.5)], [], [(97, 28, 3, 41), (96, 31, 7, 44), (95, 34, 5, 47), (94, 37, 1, 27), (93, 45, 4, 36), (92, 40, 1, 37), (91, 50, 19, 49), (90, 51, 20, 52), (89, 28, 10, 53), (88, 54, 18, 48), (87, 55, 21, 56), (86, 33, 15, 57), (85, 58, 9, 39), (84, 59, 22, 60), (83, 49, 19, 61), (82, 62, 17, 35), (81, 63, 23, 64), (80, 46, 16, 65), (79, 66, 14, 32), (78, 67, 24, 68), (77, 43, 13, 69), (76, 70, 11, 29), (75, 71, 25, 72), (74, 40, 10, 73), (71, 74, 73, 25), (9, 27, 74, 71), (27, 1, 40, 74), (26, 75, 72, 8), (0, 39, 75, 26), (39, 9, 71, 75), (38, 76, 29, 2), (8, 72, 76, 38), (72, 25, 70, 76), (67, 77, 69, 24), (11, 41, 77, 67), (41, 3, 43, 77), (30, 78, 68, 12), (2, 29, 78, 30), (29, 11, 67, 78), (42, 79, 32, 6), (12, 68, 79, 42), (68, 24, 66, 79), (63, 80, 65, 23), (14, 44, 80, 63), (44, 7, 46, 80), (33, 81, 64, 15), (6, 32, 81, 33), (32, 14, 63, 81), (45, 82, 35, 4), (15, 64, 82, 45), (64, 23, 62, 82), (59, 83, 61, 22), (17, 47, 83, 59), (47, 5, 49, 83), (36, 84, 60, 18), (4, 35, 84, 36), (35, 17, 59, 84), (48, 85, 39, 0), (18, 60, 85, 48), (60, 22, 58, 85), (55, 86, 57, 21), (12, 42, 86, 55), (42, 6, 33, 86), (38, 87, 56, 8), (2, 30, 87, 38), (30, 12, 55, 87), (26, 88, 48, 0), (8, 56, 88, 26), (56, 21, 54, 88), (51, 89, 53, 20), (13, 43, 89, 51), (43, 3, 28, 89), (46, 90, 52, 16), (7, 31, 90, 46), (31, 13, 51, 90), (34, 91, 49, 5), (16, 52, 91, 34), (52, 20, 50, 91), (50, 92, 37, 19), (20, 53, 92, 50), (53, 10, 40, 92), (54, 93, 36, 18), (21, 57, 93, 54), (57, 15, 45, 93), (58, 94, 27, 9), (22, 61, 94, 58), (61, 19, 37, 94), (62, 95, 47, 17), (23, 65, 95, 62), (65, 16, 34, 95), (66, 96, 44, 14), (24, 69, 96, 66), (69, 13, 31, 96), (70, 97, 41, 11), (25, 73, 97, 70), (73, 10, 28, 97)])
_uv = me_boxdisplaymesh.uv_layers.new(name='UVMap')
_uv.uv.foreach_set('vector', [0.5625, 0.1875, 0.625, 0.1875, 0.625, 0.25, 0.5625, 0.25, 0.5625, 0.4375, 0.625, 0.4375, 0.625, 0.5, 0.5625, 0.5, 0.5625, 0.6875, 0.625, 0.6875, 0.625, 0.75, 0.5625, 0.75, 0.5625, 0.9375, 0.625, 0.9375, 0.625, 1.0, 0.5625, 1.0, 0.3125, 0.6875, 0.375, 0.6875, 0.375, 0.75, 0.3125, 0.75, 0.8125, 0.6875, 0.875, 0.6875, 0.875, 0.75, 0.8125, 0.75, 0.6875, 0.6875, 0.75, 0.6875, 0.75, 0.75, 0.6875, 0.75, 0.6875, 0.5625, 0.75, 0.5625, 0.75, 0.625, 0.6875, 0.625, 0.8125, 0.5625, 0.875, 0.5625, 0.875, 0.625, 0.8125, 0.625, 0.1875, 0.6875, 0.25, 0.6875, 0.25, 0.75, 0.1875, 0.75, 0.1875, 0.5625, 0.25, 0.5625, 0.25, 0.625, 0.1875, 0.625, 0.3125, 0.5625, 0.375, 0.5625, 0.375, 0.625, 0.3125, 0.625, 0.4375, 0.9375, 0.5, 0.9375, 0.5, 1.0, 0.4375, 1.0, 0.4375, 0.8125, 0.5, 0.8125, 0.5, 0.875, 0.4375, 0.875, 0.5625, 0.8125, 0.625, 0.8125, 0.625, 0.875, 0.5625, 0.875, 0.4375, 0.6875, 0.5, 0.6875, 0.5, 0.75, 0.4375, 0.75, 0.4375, 0.5625, 0.5, 0.5625, 0.5, 0.625, 0.4375, 0.625, 0.5625, 0.5625, 0.625, 0.5625, 0.625, 0.625, 0.5625, 0.625, 0.4375, 0.4375, 0.5, 0.4375, 0.5, 0.5, 0.4375, 0.5, 0.4375, 0.3125, 0.5, 0.3125, 0.5, 0.375, 0.4375, 0.375, 0.5625, 0.3125, 0.625, 0.3125, 0.625, 0.375, 0.5625, 0.375, 0.4375, 0.1875, 0.5, 0.1875, 0.5, 0.25, 0.4375, 0.25, 0.4375, 0.0625, 0.5, 0.0625, 0.5, 0.125, 0.4375, 0.125, 0.5625, 0.0625, 0.625, 0.0625, 0.625, 0.125, 0.5625, 0.125, 0.5, 0.0625, 0.5625, 0.0625, 0.5625, 0.125, 0.5, 0.125, 0.5, 0.0, 0.5625, 0.0, 0.5625, 0.0625, 0.5, 0.0625, 0.5625, 0.0, 0.625, 0.0, 0.625, 0.0625, 0.5625, 0.0625, 0.375, 0.0625, 0.4375, 0.0625, 0.4375, 0.125, 0.375, 0.125, 0.375, 0.0, 0.4375, 0.0, 0.4375, 0.0625, 0.375, 0.0625, 0.4375, 0.0, 0.5, 0.0, 0.5, 0.0625, 0.4375, 0.0625, 0.375, 0.1875, 0.4375, 0.1875, 0.4375, 0.25, 0.375, 0.25, 0.375, 0.125, 0.4375, 0.125, 0.4375, 0.1875, 0.375, 0.1875, 0.4375, 0.125, 0.5, 0.125, 0.5, 0.1875, 0.4375, 0.1875, 0.5, 0.3125, 0.5625, 0.3125, 0.5625, 0.375, 0.5, 0.375, 0.5, 0.25, 0.5625, 0.25, 0.5625, 0.3125, 0.5, 0.3125, 0.5625, 0.25, 0.625, 0.25, 0.625, 0.3125, 0.5625, 0.3125, 0.375, 0.3125, 0.4375, 0.3125, 0.4375, 0.375, 0.375, 0.375, 0.375, 0.25, 0.4375, 0.25, 0.4375, 0.3125, 0.375, 0.3125, 0.4375, 0.25, 0.5, 0.25, 0.5, 0.3125, 0.4375, 0.3125, 0.375, 0.4375, 0.4375, 0.4375, 0.4375, 0.5, 0.375, 0.5, 0.375, 0.375, 0.4375, 0.375, 0.4375, 0.4375, 0.375, 0.4375, 0.4375, 0.375, 0.5, 0.375, 0.5, 0.4375, 0.4375, 0.4375, 0.5, 0.5625, 0.5625, 0.5625, 0.5625, 0.625, 0.5, 0.625, 0.5, 0.5, 0.5625, 0.5, 0.5625, 0.5625, 0.5, 0.5625, 0.5625, 0.5, 0.625, 0.5, 0.625, 0.5625, 0.5625, 0.5625, 0.375, 0.5625, 0.4375, 0.5625, 0.4375, 0.625, 0.375, 0.625, 0.375, 0.5, 0.4375, 0.5, 0.4375, 0.5625, 0.375, 0.5625, 0.4375, 0.5, 0.5, 0.5, 0.5, 0.5625, 0.4375, 0.5625, 0.375, 0.6875, 0.4375, 0.6875, 0.4375, 0.75, 0.375, 0.75, 0.375, 0.625, 0.4375, 0.625, 0.4375, 0.6875, 0.375, 0.6875, 0.4375, 0.625, 0.5, 0.625, 0.5, 0.6875, 0.4375, 0.6875, 0.5, 0.8125, 0.5625, 0.8125, 0.5625, 0.875, 0.5, 0.875, 0.5, 0.75, 0.5625, 0.75, 0.5625, 0.8125, 0.5, 0.8125, 0.5625, 0.75, 0.625, 0.75, 0.625, 0.8125, 0.5625, 0.8125, 0.375, 0.8125, 0.4375, 0.8125, 0.4375, 0.875, 0.375, 0.875, 0.375, 0.75, 0.4375, 0.75, 0.4375, 0.8125, 0.375, 0.8125, 0.4375, 0.75, 0.5, 0.75, 0.5, 0.8125, 0.4375, 0.8125, 0.375, 0.9375, 0.4375, 0.9375, 0.4375, 1.0, 0.375, 1.0, 0.375, 0.875, 0.4375, 0.875, 0.4375, 0.9375, 0.375, 0.9375, 0.4375, 0.875, 0.5, 0.875, 0.5, 0.9375, 0.4375, 0.9375, 0.25, 0.5625, 0.3125, 0.5625, 0.3125, 0.625, 0.25, 0.625, 0.25, 0.5, 0.3125, 0.5, 0.3125, 0.5625, 0.25, 0.5625, 0.3125, 0.5, 0.375, 0.5, 0.375, 0.5625, 0.3125, 0.5625, 0.125, 0.5625, 0.1875, 0.5625, 0.1875, 0.625, 0.125, 0.625, 0.125, 0.5, 0.1875, 0.5, 0.1875, 0.5625, 0.125, 0.5625, 0.1875, 0.5, 0.25, 0.5, 0.25, 0.5625, 0.1875, 0.5625, 0.125, 0.6875, 0.1875, 0.6875, 0.1875, 0.75, 0.125, 0.75, 0.125, 0.625, 0.1875, 0.625, 0.1875, 0.6875, 0.125, 0.6875, 0.1875, 0.625, 0.25, 0.625, 0.25, 0.6875, 0.1875, 0.6875, 0.75, 0.5625, 0.8125, 0.5625, 0.8125, 0.625, 0.75, 0.625, 0.75, 0.5, 0.8125, 0.5, 0.8125, 0.5625, 0.75, 0.5625, 0.8125, 0.5, 0.875, 0.5, 0.875, 0.5625, 0.8125, 0.5625, 0.625, 0.5625, 0.6875, 0.5625, 0.6875, 0.625, 0.625, 0.625, 0.625, 0.5, 0.6875, 0.5, 0.6875, 0.5625, 0.625, 0.5625, 0.6875, 0.5, 0.75, 0.5, 0.75, 0.5625, 0.6875, 0.5625, 0.625, 0.6875, 0.6875, 0.6875, 0.6875, 0.75, 0.625, 0.75, 0.625, 0.625, 0.6875, 0.625, 0.6875, 0.6875, 0.625, 0.6875, 0.6875, 0.625, 0.75, 0.625, 0.75, 0.6875, 0.6875, 0.6875, 0.75, 0.6875, 0.8125, 0.6875, 0.8125, 0.75, 0.75, 0.75, 0.75, 0.625, 0.8125, 0.625, 0.8125, 0.6875, 0.75, 0.6875, 0.8125, 0.625, 0.875, 0.625, 0.875, 0.6875, 0.8125, 0.6875, 0.25, 0.6875, 0.3125, 0.6875, 0.3125, 0.75, 0.25, 0.75, 0.25, 0.625, 0.3125, 0.625, 0.3125, 0.6875, 0.25, 0.6875, 0.3125, 0.625, 0.375, 0.625, 0.375, 0.6875, 0.3125, 0.6875, 0.5, 0.9375, 0.5625, 0.9375, 0.5625, 1.0, 0.5, 1.0, 0.5, 0.875, 0.5625, 0.875, 0.5625, 0.9375, 0.5, 0.9375, 0.5625, 0.875, 0.625, 0.875, 0.625, 0.9375, 0.5625, 0.9375, 0.5, 0.6875, 0.5625, 0.6875, 0.5625, 0.75, 0.5, 0.75, 0.5, 0.625, 0.5625, 0.625, 0.5625, 0.6875, 0.5, 0.6875, 0.5625, 0.625, 0.625, 0.625, 0.625, 0.6875, 0.5625, 0.6875, 0.5, 0.4375, 0.5625, 0.4375, 0.5625, 0.5, 0.5, 0.5, 0.5, 0.375, 0.5625, 0.375, 0.5625, 0.4375, 0.5, 0.4375, 0.5625, 0.375, 0.625, 0.375, 0.625, 0.4375, 0.5625, 0.4375, 0.5, 0.1875, 0.5625, 0.1875, 0.5625, 0.25, 0.5, 0.25, 0.5, 0.125, 0.5625, 0.125, 0.5625, 0.1875, 0.5, 0.1875, 0.5625, 0.125, 0.625, 0.125, 0.625, 0.1875, 0.5625, 0.1875])
me_boxdisplaymesh.update()

# ---- objects
ob_testobstacle = bpy.data.objects.new('TestObstacle', None)
ob_testobstacle_mesh = bpy.data.objects.new('TestObstacle.Mesh', me_testobstacle_mesh)
ob_phys_testobstacle_boxcollider = bpy.data.objects.new('Phys.TestObstacle.BoxCollider', None)
ob_phys_boxdisplaymesh = bpy.data.objects.new('Phys.BoxDisplayMesh', me_boxdisplaymesh)
ob_testobstacle_moveto = bpy.data.objects.new('TestObstacle.MoveTo', None)
ob_testobstacle_movefrom = bpy.data.objects.new('TestObstacle.MoveFrom', None)

# ---- transforms, parenting, visibility, modifiers, constraints
ob_testobstacle.location = (0.0, 0.0, 0.0)
ob_testobstacle_mesh.parent = ob_testobstacle
ob_testobstacle_mesh.location = (0.0, 0.0, 0.0)
ob_phys_testobstacle_boxcollider.parent = ob_testobstacle
ob_phys_testobstacle_boxcollider.location = (0.0, 0.0, 0.0)
ob_phys_testobstacle_boxcollider.scale = (6.825, 0.3389, 1.37)
ob_phys_boxdisplaymesh.parent = ob_phys_testobstacle_boxcollider
ob_phys_boxdisplaymesh.location = (0.0, 0.0, 0.0)
ob_phys_boxdisplaymesh.hide_select = True
ob_phys_boxdisplaymesh.hide_render = True
ob_phys_boxdisplaymesh.display_type = 'WIRE'
ob_testobstacle_moveto.parent = ob_testobstacle
ob_testobstacle_moveto.location = (0.0, 0.0, 5.0)
ob_testobstacle_movefrom.parent = ob_testobstacle
ob_testobstacle_movefrom.location = (0.0, 0.0, 0.0)

# ---- collection membership
col_testobstacle.objects.link(ob_testobstacle)
col_testobstacle.objects.link(ob_testobstacle_mesh)
col_testobstacle.objects.link(ob_phys_testobstacle_boxcollider)
col_testobstacle.objects.link(ob_phys_boxdisplaymesh)
col_testobstacle.objects.link(ob_testobstacle_moveto)
col_testobstacle.objects.link(ob_testobstacle_movefrom)

# ---- scene / render settings (as saved in the file)
scene.frame_start = 1; scene.frame_end = 250; scene.frame_set(1)
scene.render.engine = 'BLENDER_EEVEE_NEXT'
scene.cycles.sampling_pattern = 'TABULATED_SOBOL'
scene.eevee.ray_tracing_options.trace_max_roughness = 0.0
bpy.context.view_layer.update()

# ---- added for rendering (the .blend has no active camera and no usable light): camera, sun
cam_auto = bpy.data.cameras.new('AutoCamera')
cam_auto.lens = 50.0
cam_auto.sensor_width = 36.0
cam_auto.clip_end = 1000.0
ob_auto_camera = bpy.data.objects.new('AutoCamera', cam_auto)
scene.collection.objects.link(ob_auto_camera)
ob_auto_camera.location = (12.826, -15.3912, 10.2608)
ob_auto_camera.rotation_euler = (1.09748, -7.21219e-08, 0.694738)
scene.camera = ob_auto_camera
light_auto_sun = bpy.data.lights.new('AutoSun', 'SUN')
light_auto_sun.energy = 3.0
light_auto_sun.angle = 0.0523599
ob_auto_sun = bpy.data.objects.new('AutoSun', light_auto_sun)
scene.collection.objects.link(ob_auto_sun)
ob_auto_sun.rotation_euler = (0.872665, 0.174533, 0.523599)
bpy.context.view_layer.update()
